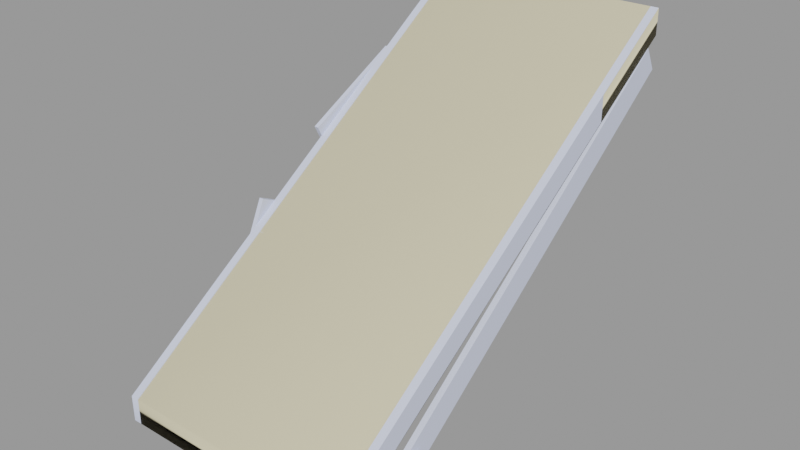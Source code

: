 # Source: wood_stairs128.blend  (saved by Blender 2.93.21; exported with 4.5.12 LTS)
import bpy
from mathutils import Matrix  # noqa: F401  (used for matrix-valued properties, if any)

bpy.ops.wm.read_factory_settings(use_empty=True)
scene = bpy.context.scene
scene.name = 'wood_stairs128.qc'

# ---- collections
col_wood_stairs128 = bpy.data.collections.new('wood_stairs128'); scene.collection.children.link(col_wood_stairs128)

# ---- materials (node trees are filled in below, after node groups)
mat_sawmill_wood = bpy.data.materials.new('sawmill_wood')
mat_sawmill_wood.use_transparent_shadow = False
mat_sawmill_wood.diffuse_color = (0.6537, 0.7056, 0.8747, 1.0)
mat_phy = bpy.data.materials.new('  phy')
mat_phy.use_transparent_shadow = False
mat_phy.diffuse_color = (0.7271, 0.6606, 0.4526, 1.0)

# ---- material node trees

# ---- meshes
me_wood_stairs128_reference = bpy.data.meshes.new('wood_stairs128_reference')
me_wood_stairs128_reference.from_pydata([(54.01, -0.3053, -26.62), (51.34, -5.98, -15.93), (54.01, -5.987, -15.93), (51.34, -0.2983, -26.62), (-11.1, -163.9, -113.2), (-54.6, -154.0, -112.2), (-54.6, -161.6, -112.2), (-11.1, -156.4, -113.2), (49.87, -166.7, -112.2), (49.87, -159.1, -112.2), (-54.6, -155.0, -107.3), (-54.6, -143.1, -104.1), (-54.6, -143.1, -107.3), (-54.6, -155.0, -104.1), (49.87, -155.5, -107.3), (49.87, -143.7, -104.1), (49.87, -155.5, -104.1), (49.87, -143.7, -107.3), (50.12, -193.6, -129.7), (50.12, -179.8, -132.0), (50.12, -179.8, -129.7), (50.12, -193.6, -132.0), (-54.61, -194.2, -129.7), (-54.61, -180.4, -132.0), (-54.61, -194.2, -132.0), (-54.61, -180.4, -129.7), (-54.44, -70.33, -56.48), (-5.883, -70.06, -61.27), (-54.44, -70.33, -58.77), (-5.883, -70.06, -58.98), (50.39, -69.75, -56.48), (50.39, -69.75, -58.77), (-5.883, -83.86, -61.27), (-54.44, -84.14, -58.77), (50.39, -83.55, -58.77), (-5.883, -83.86, -58.98), (-54.44, -84.14, -56.48), (50.39, -83.55, -56.48), (-54.47, -95.41, -64.36), (-54.47, -87.84, -67.65), (-54.47, -95.41, -67.65), (-54.47, -87.84, -64.36), (50.35, -90.32, -64.36), (50.35, -82.74, -67.65), (50.35, -82.74, -64.36), (50.35, -90.32, -67.65), (-54.54, -0.2243, -11.12), (-54.41, -7.795, -7.827), (-54.54, -0.2243, -7.827), (-54.41, -7.795, -11.12), (50.36, -3.481, -11.12), (50.49, -11.06, -7.827), (50.49, -11.06, -11.12), (50.36, -3.481, -7.827), (50.39, -47.44, -35.19), (50.39, -35.6, -31.96), (50.39, -47.44, -31.96), (50.39, -35.6, -35.19), (-54.44, -46.9, -35.19), (-54.44, -35.04, -31.96), (-54.44, -35.04, -35.19), (-54.44, -46.9, -31.96), (-54.59, -57.35, -50.62), (-54.59, -71.15, -48.33), (-54.59, -57.35, -48.33), (-54.59, -71.15, -50.62), (50.34, -57.94, -50.62), (50.34, -71.74, -48.33), (50.34, -71.74, -50.62), (50.34, -57.94, -48.33), (-57.98, -128.7, -114.2), (-60.07, -141.0, -108.5), (-60.07, -128.7, -114.2), (-57.98, -141.0, -108.5), (-57.98, -113.7, -81.9), (-57.98, -126.0, -76.16), (-60.07, -126.0, -76.16), (-60.07, -113.7, -81.9), (-54.44, -10.13, -15.91), (-8.605, -9.844, -20.04), (-54.44, -10.13, -18.2), (-8.605, -9.844, -17.75), (50.39, -9.549, -15.91), (50.39, -9.549, -18.2), (-8.605, -23.65, -20.04), (-54.44, -23.94, -18.2), (50.39, -23.35, -18.2), (-8.605, -23.65, -17.75), (-54.44, -23.94, -15.91), (50.39, -23.35, -15.91), (-54.44, -107.2, -80.2), (-54.44, -119.7, -83.35), (-54.44, -119.7, -80.2), (-54.44, -107.2, -83.35), (50.39, -95.54, -72.06), (50.39, -107.4, -75.3), (50.39, -95.54, -75.3), (50.39, -107.4, -72.06), (-54.44, -96.09, -72.06), (-54.44, -107.9, -75.3), (-54.44, -107.9, -72.06), (-54.44, -96.09, -75.3), (50.39, -131.3, -96.06), (50.39, -143.2, -99.29), (50.39, -131.3, -99.29), (50.39, -143.2, -96.06), (-54.44, -131.9, -96.06), (-54.44, -143.7, -99.29), (-54.44, -143.7, -96.06), (-54.44, -131.9, -99.29), (50.39, -119.7, -83.35), (50.39, -107.2, -80.2), (50.39, -119.7, -80.2), (50.39, -107.2, -83.35), (-58.18, -86.75, -62.09), (-60.27, -90.69, -54.42), (-60.27, -86.75, -62.09), (-58.18, -90.69, -54.42), (-58.18, -38.19, -37.13), (-58.18, -42.13, -29.46), (-60.27, -42.13, -29.46), (-60.27, -38.19, -37.13), (-54.6, -161.6, -115.5), (-11.1, -163.9, -116.5), (49.87, -166.7, -115.5), (-11.1, -156.4, -116.5), (-54.6, -154.0, -115.5), (49.87, -159.1, -115.5), (-54.63, -179.4, -122.6), (-1.2, -179.6, -122.5), (-54.63, -179.4, -120.3), (-1.2, -179.6, -124.8), (50.07, -179.9, -122.6), (50.07, -179.9, -120.3), (-1.2, -165.8, -122.5), (-54.63, -165.5, -120.3), (50.07, -166.1, -120.3), (-1.2, -165.8, -124.8), (-54.63, -165.5, -122.6), (50.07, -166.1, -122.6), (-54.57, -21.93, -24.78), (-5.995, -21.66, -29.57), (-54.57, -21.93, -27.07), (-5.995, -21.66, -27.28), (50.02, -21.35, -24.78), (50.02, -21.35, -27.07), (-5.995, -35.46, -29.57), (-54.57, -35.74, -27.07), (50.02, -35.15, -27.07), (-5.995, -35.46, -27.28), (-54.57, -35.74, -24.78), (50.02, -35.15, -24.78), (50.01, -0.04735, -12.06), (53.74, -0.03835, 0.1116), (53.74, -0.04735, -12.06), (50.01, -0.03835, 0.1116), (50.23, -203.8, -147.7), (53.97, -203.8, -135.8), (50.23, -203.8, -135.8), (53.97, -203.8, -147.7), (-58.04, 0.07765, -12.29), (-54.41, 0.03665, 0.1366), (-54.31, 0.07765, -12.29), (-58.14, 0.03665, 0.1366), (-58.02, -203.8, -147.9), (-54.29, -203.9, -135.8), (-58.02, -203.9, -135.8), (-54.29, -203.8, -147.9), (56.62, -199.4, -136.2), (53.83, -197.0, -127.0), (53.74, -199.4, -136.1), (56.71, -197.0, -127.0), (56.53, -160.0, -144.0), (56.62, -158.1, -134.7), (53.74, -158.1, -134.7), (53.65, -160.0, -144.0), (50.39, -131.6, -88.21), (50.39, -117.8, -90.5), (50.39, -117.8, -88.21), (50.39, -131.6, -90.5), (-54.44, -132.2, -88.21), (-54.44, -118.4, -90.5), (-54.44, -132.2, -90.5), (-54.44, -118.4, -88.21), (-8.605, -131.9, -90.05), (-8.605, -131.9, -92.34), (-8.605, -118.1, -92.34), (-8.605, -118.1, -90.05), (-11.19, -56.95, -41.13), (-54.44, -47.01, -40.13), (-54.44, -54.58, -40.13), (-11.19, -49.37, -41.13), (50.39, -59.68, -40.13), (50.39, -52.1, -40.13), (-11.19, -49.37, -44.42), (-54.44, -54.58, -43.42), (-54.44, -47.01, -43.42), (-11.19, -56.95, -44.42), (50.39, -52.1, -43.42), (50.39, -59.68, -43.42), (-7.225, -93.11, -68.15), (-7.225, -85.54, -68.15), (-7.225, -85.54, -71.44), (-7.225, -93.11, -71.44), (-11.26, -1.833, -12.12), (-11.12, -9.408, -12.12), (-11.12, -9.408, -8.827), (-11.26, -1.833, -8.827), (54.06, -186.9, -149.0), (51.38, -181.3, -159.7), (54.06, -181.3, -159.7), (51.38, -186.9, -149.0), (-5.895, -193.9, -132.2), (-5.895, -193.9, -134.5), (-2.302, -35.3, -34.16), (-2.302, -47.15, -34.16), (-5.895, -180.1, -134.5), (-5.895, -180.1, -132.2), (-1.14, -71.42, -52.82), (-1.14, -57.62, -52.82), (-1.737, -107.7, -76.28), (-1.737, -95.86, -76.28), (-2.302, -47.15, -37.39), (-2.302, -35.3, -37.39), (-1.14, -71.42, -50.53), (-1.14, -57.62, -50.53), (-2.299, -143.4, -106.3), (-2.299, -155.2, -106.3), (53.89, -152.8, -113.5), (53.89, -152.8, -101.6), (53.85, -111.9, -86.33), (53.85, -111.9, -74.34), (53.81, -71.06, -59.12), (53.81, -71.06, -47.07), (53.77, -30.2, -31.92), (53.77, -30.2, -19.8), (-1.737, -95.86, -73.05), (-1.737, -107.7, -73.05), (-58.08, -152.8, -101.6), (-58.05, -152.8, -113.8), (-58.06, -111.9, -86.6), (-58.11, -111.9, -74.32), (-58.07, -71.06, -59.42), (-58.14, -71.06, -47.08), (-58.08, -30.2, -32.24), (-58.17, -30.2, -19.83), (-6.584, -119.7, -81.4), (-6.584, -107.2, -81.4), (-0.1213, -131.7, -98.46), (-0.1213, -143.6, -98.46), (50.16, -152.8, -101.6), (50.12, -111.9, -74.34), (50.08, -71.06, -47.07), (50.04, -30.2, -19.8), (-0.1213, -143.6, -101.7), (-0.1213, -131.7, -101.7), (-6.584, -107.2, -84.55), (-6.584, -119.7, -84.55), (50.04, -30.2, -31.92), (50.08, -71.06, -59.12), (50.12, -111.9, -86.33), (50.16, -152.8, -113.5), (-2.299, -155.2, -109.5), (-54.44, -30.2, -19.83), (-54.35, -30.2, -32.24), (-54.41, -71.06, -47.08), (-54.34, -71.06, -59.42), (-54.38, -111.9, -74.32), (-54.33, -111.9, -86.6), (-54.35, -152.8, -101.6), (-54.32, -152.8, -113.8), (-2.299, -143.4, -109.5), (54.03, -66.3, -60.29), (51.35, -66.3, -60.29), (54.04, -126.6, -104.6), (51.37, -126.6, -104.6), (54.03, -60.63, -70.97), (54.04, -120.9, -115.3), (51.35, -60.62, -70.97), (51.37, -120.9, -115.3)], [], [(0, 1, 2), (0, 3, 1), (4, 5, 6), (4, 7, 5), (8, 7, 4), (8, 9, 7), (10, 11, 12), (10, 13, 11), (14, 15, 16), (14, 17, 15), (18, 19, 20), (18, 21, 19), (22, 23, 24), (22, 25, 23), (26, 27, 28), (26, 29, 27), (30, 27, 29), (30, 31, 27), (28, 32, 33), (28, 27, 32), (27, 34, 32), (27, 31, 34), (33, 35, 36), (33, 32, 35), (34, 35, 32), (34, 37, 35), (38, 39, 40), (38, 41, 39), (42, 43, 44), (42, 45, 43), (36, 28, 33), (36, 26, 28), (37, 31, 30), (37, 34, 31), (46, 47, 48), (46, 49, 47), (50, 51, 52), (50, 53, 51), (54, 55, 56), (54, 57, 55), (58, 59, 60), (58, 61, 59), (62, 63, 64), (62, 65, 63), (66, 67, 68), (66, 69, 67), (70, 71, 72), (70, 73, 71), (73, 74, 75), (73, 70, 74), (71, 75, 76), (71, 73, 75), (72, 76, 77), (72, 71, 76), (70, 77, 74), (70, 72, 77), (74, 76, 75), (74, 77, 76), (78, 79, 80), (78, 81, 79), (82, 79, 81), (82, 83, 79), (80, 84, 85), (80, 79, 84), (79, 86, 84), (79, 83, 86), (85, 87, 88), (85, 84, 87), (86, 87, 84), (86, 89, 87), (90, 91, 92), (90, 93, 91), (94, 95, 96), (94, 97, 95), (98, 99, 100), (98, 101, 99), (102, 103, 104), (102, 105, 103), (106, 107, 108), (106, 109, 107), (110, 111, 112), (110, 113, 111), (88, 80, 85), (88, 78, 80), (89, 83, 82), (89, 86, 83), (114, 115, 116), (114, 117, 115), (117, 118, 119), (117, 114, 118), (115, 119, 120), (115, 117, 119), (116, 120, 121), (116, 115, 120), (114, 121, 118), (114, 116, 121), (118, 120, 119), (118, 121, 120), (122, 4, 6), (122, 123, 4), (124, 4, 123), (124, 8, 4), (5, 125, 126), (5, 7, 125), (9, 125, 7), (9, 127, 125), (128, 129, 130), (128, 131, 129), (132, 129, 131), (132, 133, 129), (130, 134, 135), (130, 129, 134), (129, 136, 134), (129, 133, 136), (135, 137, 138), (135, 134, 137), (136, 137, 134), (136, 139, 137), (140, 141, 142), (140, 143, 141), (144, 141, 143), (144, 145, 141), (142, 146, 147), (142, 141, 146), (141, 148, 146), (141, 145, 148), (147, 149, 150), (147, 146, 149), (148, 149, 146), (148, 151, 149), (152, 153, 154), (152, 155, 153), (156, 157, 158), (156, 159, 157), (150, 142, 147), (150, 140, 142), (151, 145, 144), (151, 148, 145), (126, 6, 5), (126, 122, 6), (127, 8, 124), (127, 9, 8), (138, 130, 135), (138, 128, 130), (139, 133, 132), (139, 136, 133), (160, 161, 162), (160, 163, 161), (164, 165, 166), (164, 167, 165), (168, 169, 170), (168, 171, 169), (171, 172, 173), (171, 168, 172), (169, 173, 174), (169, 171, 173), (170, 174, 175), (170, 169, 174), (168, 175, 172), (168, 170, 175), (172, 174, 173), (172, 175, 174), (176, 177, 178), (176, 179, 177), (180, 181, 182), (180, 183, 181), (182, 184, 180), (182, 185, 184), (179, 184, 185), (179, 176, 184), (131, 139, 132), (131, 137, 139), (128, 137, 131), (128, 138, 137), (143, 151, 144), (143, 149, 151), (150, 149, 143), (150, 143, 140), (181, 185, 182), (181, 186, 185), (186, 179, 185), (186, 177, 179), (183, 186, 181), (183, 187, 186), (178, 186, 187), (178, 177, 186), (188, 189, 190), (188, 191, 189), (192, 191, 188), (192, 193, 191), (194, 195, 196), (194, 197, 195), (198, 197, 194), (198, 199, 197), (200, 41, 38), (200, 201, 41), (42, 201, 200), (42, 44, 201), (180, 187, 183), (180, 184, 187), (187, 184, 176), (187, 176, 178), (202, 40, 39), (202, 203, 40), (43, 203, 202), (43, 45, 203), (198, 192, 199), (198, 193, 192), (196, 190, 189), (196, 195, 190), (189, 194, 196), (189, 191, 194), (193, 194, 191), (193, 198, 194), (204, 49, 46), (204, 205, 49), (50, 205, 204), (50, 52, 205), (195, 188, 190), (195, 197, 188), (199, 188, 197), (199, 192, 188), (206, 48, 47), (206, 207, 48), (51, 207, 206), (51, 53, 207), (208, 209, 210), (208, 211, 209), (24, 212, 22), (24, 213, 212), (21, 212, 213), (21, 18, 212), (214, 56, 55), (214, 215, 56), (59, 215, 214), (59, 61, 215), (23, 213, 24), (23, 216, 213), (216, 21, 213), (216, 19, 21), (25, 216, 23), (25, 217, 216), (20, 216, 217), (20, 19, 216), (218, 66, 68), (218, 219, 66), (65, 219, 218), (65, 62, 219), (220, 96, 95), (220, 221, 96), (99, 221, 220), (99, 101, 221), (41, 202, 39), (41, 201, 202), (44, 202, 201), (44, 43, 202), (40, 200, 38), (40, 203, 200), (45, 200, 203), (45, 42, 200), (49, 206, 47), (49, 205, 206), (52, 206, 205), (52, 51, 206), (48, 204, 46), (48, 207, 204), (53, 204, 207), (53, 50, 204), (60, 222, 58), (60, 223, 222), (222, 223, 57), (222, 57, 54), (125, 122, 126), (125, 123, 122), (127, 123, 125), (127, 124, 123), (57, 214, 55), (57, 223, 214), (60, 214, 223), (60, 59, 214), (56, 222, 54), (56, 215, 222), (61, 222, 215), (61, 58, 222), (65, 224, 63), (65, 218, 224), (68, 224, 218), (68, 67, 224), (63, 225, 64), (63, 224, 225), (224, 69, 225), (224, 67, 69), (64, 219, 62), (64, 225, 219), (69, 219, 225), (69, 66, 219), (36, 29, 26), (36, 35, 29), (29, 35, 37), (29, 37, 30), (226, 16, 15), (226, 227, 16), (11, 227, 226), (11, 13, 227), (228, 157, 159), (228, 229, 157), (230, 229, 228), (230, 231, 229), (232, 231, 230), (232, 233, 231), (234, 233, 232), (234, 235, 233), (153, 235, 234), (153, 234, 154), (100, 236, 98), (100, 237, 236), (236, 237, 97), (236, 97, 94), (238, 164, 166), (238, 239, 164), (240, 239, 238), (240, 238, 241), (242, 240, 241), (242, 241, 243), (244, 242, 243), (244, 243, 245), (160, 244, 245), (160, 245, 163), (97, 220, 95), (97, 237, 220), (100, 220, 237), (100, 99, 220), (96, 236, 94), (96, 221, 236), (101, 236, 221), (101, 98, 236), (111, 246, 112), (111, 247, 246), (90, 246, 247), (90, 92, 246), (108, 248, 106), (108, 249, 248), (248, 249, 105), (248, 105, 102), (158, 157, 229), (158, 229, 250), (229, 251, 250), (229, 231, 251), (231, 252, 251), (231, 233, 252), (233, 253, 252), (233, 235, 253), (155, 253, 235), (155, 235, 153), (105, 254, 103), (105, 249, 254), (108, 254, 249), (108, 107, 254), (255, 104, 103), (255, 103, 254), (107, 255, 254), (107, 109, 255), (104, 248, 102), (104, 255, 248), (109, 248, 255), (109, 106, 248), (110, 256, 113), (110, 257, 256), (91, 256, 257), (91, 93, 256), (112, 257, 110), (112, 246, 257), (91, 257, 246), (91, 246, 92), (90, 256, 93), (90, 247, 256), (113, 256, 247), (113, 247, 111), (81, 89, 82), (81, 87, 89), (88, 87, 81), (88, 81, 78), (22, 217, 25), (22, 212, 217), (217, 212, 18), (217, 18, 20), (155, 152, 258), (155, 258, 253), (253, 258, 259), (253, 259, 252), (259, 251, 252), (259, 260, 251), (251, 260, 261), (251, 261, 250), (261, 158, 250), (261, 156, 158), (16, 262, 14), (16, 227, 262), (13, 262, 227), (13, 10, 262), (162, 161, 263), (162, 263, 264), (264, 263, 265), (264, 265, 266), (266, 265, 267), (266, 267, 268), (268, 267, 269), (268, 269, 270), (269, 167, 270), (269, 165, 167), (17, 226, 15), (17, 271, 226), (12, 226, 271), (12, 11, 226), (162, 244, 160), (162, 264, 244), (242, 244, 264), (242, 264, 266), (240, 242, 266), (240, 266, 268), (239, 240, 268), (239, 268, 270), (167, 239, 270), (167, 164, 239), (163, 263, 161), (163, 245, 263), (265, 263, 245), (265, 245, 243), (267, 265, 243), (267, 243, 241), (269, 267, 241), (269, 241, 238), (166, 269, 238), (166, 165, 269), (154, 258, 152), (154, 234, 258), (259, 258, 234), (259, 234, 232), (260, 259, 232), (260, 232, 230), (261, 260, 230), (261, 230, 228), (159, 261, 228), (159, 156, 261), (1, 272, 2), (1, 273, 272), (273, 274, 272), (273, 275, 274), (275, 208, 274), (275, 211, 208), (2, 276, 0), (2, 272, 276), (272, 277, 276), (272, 274, 277), (274, 210, 277), (274, 208, 210), (3, 273, 1), (3, 278, 273), (278, 275, 273), (278, 279, 275), (279, 211, 275), (279, 209, 211), (0, 278, 3), (0, 276, 278), (276, 279, 278), (276, 277, 279), (277, 209, 279), (277, 210, 209), (12, 262, 10), (12, 271, 262), (262, 271, 17), (262, 17, 14)])
me_wood_stairs128_reference.polygons.foreach_set('use_smooth', [True] * 472)
_k = set([(0, 2), (0, 3), (0, 276), (1, 2), (1, 3), (1, 273), (2, 272), (3, 278), (4, 6), (4, 8), (5, 6), (5, 7), (5, 126), (6, 122), (7, 9), (8, 9), (8, 124), (9, 127), (10, 12), (10, 13), (10, 262), (11, 12), (11, 13), (11, 226), (12, 271), (13, 227), (14, 16), (14, 17), (14, 262), (15, 16), (15, 17), (15, 226), (16, 227), (17, 271), (18, 20), (18, 21), (18, 212), (19, 20), (19, 21), (19, 216), (20, 217), (21, 213), (22, 24), (22, 25), (22, 212), (23, 24), (23, 25), (23, 216), (24, 213), (25, 217), (26, 28), (26, 29), (26, 36), (27, 28), (27, 31), (28, 33), (29, 30), (30, 31), (30, 37), (31, 34), (32, 33), (32, 34), (33, 36), (34, 37), (35, 36), (35, 37), (38, 40), (38, 41), (38, 200), (39, 40), (39, 41), (39, 202), (40, 203), (41, 201), (42, 44), (42, 45), (42, 200), (43, 44), (43, 45), (43, 202), (44, 201), (45, 203), (46, 48), (46, 49), (46, 204), (47, 48), (47, 49), (47, 206), (48, 207), (49, 205), (50, 52), (50, 53), (50, 204), (51, 52), (51, 53), (51, 206), (52, 205), (53, 207), (54, 56), (54, 57), (54, 222), (55, 56), (55, 57), (55, 214), (56, 215), (57, 223), (58, 60), (58, 61), (58, 222), (59, 60), (59, 61), (59, 214), (60, 223), (61, 215), (62, 64), (62, 65), (62, 219), (63, 64), (63, 65), (63, 224), (64, 225), (65, 218), (66, 68), (66, 69), (66, 219), (67, 68), (67, 69), (67, 224), (68, 218), (69, 225), (70, 72), (70, 73), (70, 74), (71, 72), (71, 73), (71, 76), (72, 77), (73, 75), (74, 75), (74, 77), (75, 76), (76, 77), (78, 80), (78, 81), (78, 88), (79, 80), (79, 83), (80, 85), (81, 82), (82, 83), (82, 89), (83, 86), (84, 85), (84, 86), (85, 88), (86, 89), (87, 88), (87, 89), (90, 92), (90, 93), (90, 247), (91, 92), (91, 93), (91, 257), (92, 246), (93, 256), (94, 96), (94, 97), (94, 236), (95, 96), (95, 97), (95, 220), (96, 221), (97, 237), (98, 100), (98, 101), (98, 236), (99, 100), (99, 101), (99, 220), (100, 237), (101, 221), (102, 104), (102, 105), (102, 248), (103, 104), (103, 105), (103, 254), (104, 255), (105, 249), (106, 108), (106, 109), (106, 248), (107, 108), (107, 109), (107, 254), (108, 249), (109, 255), (110, 112), (110, 113), (110, 257), (111, 112), (111, 113), (111, 247), (112, 246), (113, 256), (114, 116), (114, 117), (114, 118), (115, 116), (115, 117), (115, 120), (116, 121), (117, 119), (118, 119), (118, 121), (119, 120), (120, 121), (122, 123), (122, 126), (123, 124), (124, 127), (125, 126), (125, 127), (128, 130), (128, 131), (128, 138), (129, 130), (129, 133), (130, 135), (131, 132), (132, 133), (132, 139), (133, 136), (134, 135), (134, 136), (135, 138), (136, 139), (137, 138), (137, 139), (140, 142), (140, 143), (140, 150), (141, 142), (141, 145), (142, 147), (143, 144), (144, 145), (144, 151), (145, 148), (146, 147), (146, 148), (147, 150), (148, 151), (149, 150), (149, 151), (152, 155), (152, 258), (153, 154), (153, 155), (153, 235), (154, 234), (155, 253), (156, 158), (156, 159), (156, 261), (157, 159), (157, 229), (158, 250), (159, 228), (160, 163), (160, 244), (161, 162), (161, 163), (161, 263), (162, 264), (163, 245), (164, 166), (164, 167), (164, 239), (165, 167), (165, 269), (166, 238), (167, 270), (168, 170), (168, 171), (168, 172), (169, 170), (169, 171), (169, 174), (170, 175), (171, 173), (172, 173), (172, 175), (173, 174), (174, 175), (176, 178), (176, 179), (176, 184), (177, 178), (177, 179), (177, 186), (178, 187), (179, 185), (180, 182), (180, 183), (180, 184), (181, 182), (181, 183), (181, 186), (182, 185), (183, 187), (188, 190), (188, 192), (189, 190), (189, 191), (189, 196), (190, 195), (191, 193), (192, 193), (192, 199), (193, 198), (194, 196), (194, 198), (195, 196), (195, 197), (197, 199), (198, 199), (208, 210), (208, 211), (208, 274), (209, 210), (209, 211), (209, 279), (210, 277), (211, 275), (228, 230), (229, 231), (230, 232), (231, 233), (232, 234), (233, 235), (238, 241), (239, 240), (240, 242), (241, 243), (242, 244), (243, 245), (250, 251), (251, 252), (252, 253), (258, 259), (259, 260), (260, 261), (263, 265), (264, 266), (265, 267), (266, 268), (267, 269), (268, 270), (272, 274), (273, 275), (276, 277), (278, 279)])
me_wood_stairs128_reference.attributes.new('sharp_edge', 'BOOLEAN', 'EDGE').data.foreach_set('value', [ (min(e.vertices), max(e.vertices)) in _k for e in me_wood_stairs128_reference.edges])
_uv = me_wood_stairs128_reference.uv_layers.new(name='UVMap')
_uv.uv.foreach_set('vector', [1.378, 0.4655, 1.295, 0.4983, 1.292, 0.4793, 1.378, 0.4655, 1.381, 0.4846, 1.295, 0.4983, -0.2238, 0.5086, 0.1342, 0.4415, 0.1342, 0.5086, -0.2238, 0.5086, -0.2238, 0.4415, 0.1342, 0.4415, -0.6363, 0.5086, -0.2238, 0.4415, -0.2238, 0.5086, -0.6363, 0.5086, -0.6363, 0.4415, -0.2238, 0.4415, 1.161, 1.128, 1.188, 1.2, 1.161, 1.2, 1.161, 1.128, 1.188, 1.128, 1.188, 1.2, 1.796, 0.9429, 1.772, 1.04, 1.772, 0.9429, 1.796, 0.9429, 1.796, 1.04, 1.772, 1.04, 1.366, -0.1335, 1.393, -0.06643, 1.366, -0.06643, 1.366, -0.1335, 1.393, -0.1335, 1.393, -0.06643, 1.51, 0.4222, 1.533, 0.3499, 1.533, 0.4222, 1.51, 0.4222, 1.51, 0.3499, 1.533, 0.3499, -0.8835, -0.3139, -1.225, -0.3314, -0.8835, -0.3314, -0.8835, -0.3139, -1.225, -0.3139, -1.225, -0.3314, -1.62, -0.3139, -1.225, -0.3314, -1.225, -0.3139, -1.62, -0.3139, -1.62, -0.3314, -1.225, -0.3314, -0.8835, -0.3314, -1.225, -0.3985, -0.8835, -0.3985, -0.8835, -0.3314, -1.225, -0.3314, -1.225, -0.3985, -1.225, -0.3314, -1.62, -0.3985, -1.225, -0.3985, -1.225, -0.3314, -1.62, -0.3314, -1.62, -0.3985, -0.8835, -0.3985, -1.225, -0.414, -0.8835, -0.414, -0.8835, -0.3985, -1.225, -0.3985, -1.225, -0.414, -1.62, -0.3985, -1.225, -0.414, -1.225, -0.3985, -1.62, -0.3985, -1.62, -0.414, -1.225, -0.414, -1.364, -0.8278, -1.341, -0.9001, -1.341, -0.8278, -1.364, -0.8278, -1.364, -0.9001, -1.341, -0.9001, -1.508, -1.383, -1.481, -1.316, -1.508, -1.316, -1.508, -1.383, -1.481, -1.383, -1.481, -1.316, -1.505, 0.1572, -1.483, 0.0849, -1.483, 0.1572, -1.505, 0.1572, -1.505, 0.0849, -1.483, 0.0849, -1.646, -0.3985, -1.62, -0.3314, -1.646, -0.3314, -1.646, -0.3985, -1.62, -0.3985, -1.62, -0.3314, -0.485, 0.04721, -0.4651, -0.0251, -0.4651, 0.04721, -0.485, 0.04721, -0.485, -0.0251, -0.4651, -0.0251, -0.6083, -0.5085, -0.585, -0.4414, -0.6081, -0.4414, -0.6083, -0.5085, -0.585, -0.5085, -0.585, -0.4414, 1.668, -1.558, 1.647, -1.464, 1.647, -1.558, 1.668, -1.558, 1.668, -1.464, 1.647, -1.464, 1.302, -1.372, 1.32, -1.3, 1.302, -1.3, 1.302, -1.372, 1.32, -1.372, 1.32, -1.3, -0.5136, 0.4872, -0.4924, 0.4149, -0.4924, 0.4872, -0.5136, 0.4872, -0.5136, 0.4149, -0.4924, 0.4149, -0.6448, -0.06848, -0.62, -0.001428, -0.6446, -0.001428, -0.6448, -0.06848, -0.62, -0.06848, -0.62, -0.001428, 0.7229, 0.8572, 0.7443, 0.7499, 0.7443, 0.8572, 0.7229, 0.8572, 0.7229, 0.7499, 0.7443, 0.7499, 0.5853, 0.9744, 0.09614, 1.059, 0.09614, 0.9744, 0.5853, 0.9744, 0.5853, 1.059, 0.09614, 1.059, 0.5853, 1.162, 0.09614, 1.18, 0.09614, 1.162, 0.5853, 1.162, 0.5853, 1.18, 0.09614, 1.18, 0.5853, 1.077, 0.09614, 1.162, 0.09614, 1.077, 0.5853, 1.077, 0.5853, 1.162, 0.09614, 1.162, 0.5853, 1.059, 0.09614, 1.077, 0.09614, 1.059, 0.5853, 1.059, 0.5853, 1.077, 0.09614, 1.077, 0.07841, 1.077, 0.09614, 1.162, 0.07857, 1.162, 0.07841, 1.077, 0.09614, 1.077, 0.09614, 1.162, 0.151, -0.1929, -0.24, -0.2104, 0.151, -0.2104, 0.151, -0.1929, -0.24, -0.1929, -0.24, -0.2104, -0.6905, -0.1929, -0.24, -0.2104, -0.24, -0.1929, -0.6905, -0.1929, -0.6905, -0.2104, -0.24, -0.2104, 0.151, -0.2104, -0.24, -0.2775, 0.151, -0.2775, 0.151, -0.2104, -0.24, -0.2104, -0.24, -0.2775, -0.24, -0.2104, -0.6905, -0.2775, -0.24, -0.2775, -0.24, -0.2104, -0.6905, -0.2104, -0.6905, -0.2775, 0.151, -0.2775, -0.24, -0.293, 0.151, -0.293, 0.151, -0.2775, -0.24, -0.2775, -0.24, -0.293, -0.6905, -0.2775, -0.24, -0.293, -0.24, -0.2775, -0.6905, -0.2775, -0.6905, -0.293, -0.24, -0.293, 1.581, 0.2207, 1.574, 0.362, 1.571, 0.394, 1.581, 0.2207, 1.578, 0.255, 1.574, 0.362, 1.414, -0.5021, 1.387, -0.4047, 1.387, -0.5021, 1.414, -0.5021, 1.414, -0.4047, 1.387, -0.4047, 0.6915, -0.3172, 0.7225, -0.2449, 0.6915, -0.2449, 0.6915, -0.3172, 0.7225, -0.3172, 0.7225, -0.2449, 2.219, -0.7921, 2.193, -0.6947, 2.193, -0.7921, 2.219, -0.7921, 2.219, -0.6947, 2.193, -0.6947, 1.53, -0.6072, 1.559, -0.5349, 1.53, -0.5349, 1.53, -0.6072, 1.559, -0.6072, 1.559, -0.5349, 2.421, 0.366, 2.569, 0.2446, 2.565, 0.3482, 2.421, 0.366, 2.425, 0.2593, 2.569, 0.2446, -0.5597, 0.2782, -0.5337, 0.2059, -0.5337, 0.2782, -0.5597, 0.2782, -0.5597, 0.2059, -0.5337, 0.2059, -0.721, -0.2775, -0.6905, -0.2104, -0.7207, -0.2104, -0.721, -0.2775, -0.6905, -0.2775, -0.6905, -0.2104, 0.7229, 0.8572, 0.7443, 0.7499, 0.7443, 0.8572, 0.7229, 0.8572, 0.7229, 0.7499, 0.7443, 0.7499, 0.5853, 0.9744, 0.09614, 1.059, 0.09614, 0.9744, 0.5853, 0.9744, 0.5853, 1.059, 0.09614, 1.059, 0.5853, 1.162, 0.09614, 1.18, 0.09614, 1.162, 0.5853, 1.162, 0.5853, 1.18, 0.09614, 1.18, 0.5853, 1.077, 0.09614, 1.162, 0.09614, 1.077, 0.5853, 1.077, 0.5853, 1.162, 0.09614, 1.162, 0.5853, 1.059, 0.09614, 1.077, 0.09614, 1.059, 0.5853, 1.059, 0.5853, 1.077, 0.09614, 1.077, 0.07841, 1.077, 0.09614, 1.162, 0.07857, 1.162, 0.07841, 1.077, 0.09614, 1.077, 0.09614, 1.162, 0.1342, 0.5261, -0.2238, 0.5086, 0.1342, 0.5086, 0.1342, 0.5261, -0.2238, 0.5261, -0.2238, 0.5086, -0.6363, 0.5261, -0.2238, 0.5086, -0.2238, 0.5261, -0.6363, 0.5261, -0.6363, 0.5086, -0.2238, 0.5086, 0.1342, 0.4415, -0.2238, 0.426, 0.1342, 0.426, 0.1342, 0.4415, -0.2238, 0.4415, -0.2238, 0.426, -0.6363, 0.4415, -0.2238, 0.426, -0.2238, 0.4415, -0.6363, 0.4415, -0.6363, 0.426, -0.2238, 0.426, 0.8189, -0.8839, 0.398, -0.9014, 0.8189, -0.9014, 0.8189, -0.8839, 0.398, -0.8839, 0.398, -0.9014, -0.0861, -0.8839, 0.398, -0.9014, 0.398, -0.8839, -0.0861, -0.8839, -0.0861, -0.9014, 0.398, -0.9014, 0.8189, -0.9014, 0.398, -0.9685, 0.8189, -0.9685, 0.8189, -0.9014, 0.398, -0.9014, 0.398, -0.9685, 0.398, -0.9014, -0.0861, -0.9685, 0.398, -0.9685, 0.398, -0.9014, -0.0861, -0.9014, -0.0861, -0.9685, 0.8189, -0.9685, 0.398, -0.984, 0.8189, -0.984, 0.8189, -0.9685, 0.398, -0.9685, 0.398, -0.984, -0.0861, -0.9685, 0.398, -0.984, 0.398, -0.9685, -0.0861, -0.9685, -0.0861, -0.984, 0.398, -0.984, 2.144, -0.04887, 1.796, -0.06643, 2.144, -0.06643, 2.144, -0.04887, 1.796, -0.04887, 1.796, -0.06643, 1.393, -0.04887, 1.796, -0.06643, 1.796, -0.04887, 1.393, -0.04887, 1.393, -0.06643, 1.796, -0.06643, 2.144, -0.06643, 1.796, -0.1335, 2.144, -0.1335, 2.144, -0.06643, 1.796, -0.06643, 1.796, -0.1335, 1.796, -0.06643, 1.393, -0.1335, 1.796, -0.1335, 1.796, -0.06643, 1.393, -0.06643, 1.393, -0.1335, 2.144, -0.1335, 1.796, -0.149, 2.144, -0.149, 2.144, -0.1335, 1.796, -0.1335, 1.796, -0.149, 1.393, -0.1335, 1.796, -0.149, 1.796, -0.1335, 1.393, -0.1335, 1.393, -0.149, 1.796, -0.149, -0.04519, 0.4428, 0.04543, 0.5335, -0.06279, 0.476, -0.04519, 0.4428, 0.06304, 0.5003, 0.04543, 0.5335, 0.3557, 0.4428, 0.2365, 0.4804, 0.2365, 0.4428, 0.3557, 0.4428, 0.3557, 0.4804, 0.2365, 0.4804, 1.51, 0.4222, 1.533, 0.3499, 1.533, 0.4222, 1.51, 0.4222, 1.51, 0.3499, 1.533, 0.3499, 1.366, -0.1335, 1.393, -0.06643, 1.366, -0.06643, 1.366, -0.1335, 1.393, -0.1335, 1.393, -0.06643, -0.5165, 0.9972, -0.4927, 0.9249, -0.4927, 0.9972, -0.5165, 0.9972, -0.5165, 0.9249, -0.4927, 0.9249, -0.6642, 0.4415, -0.6363, 0.5086, -0.6639, 0.5086, -0.6642, 0.4415, -0.6363, 0.4415, -0.6363, 0.5086, 0.05456, -0.4128, 0.08249, -0.4851, 0.08249, -0.4128, 0.05456, -0.4128, 0.05456, -0.4851, 0.08249, -0.4851, -0.1189, -0.9685, -0.0861, -0.9014, -0.1186, -0.9014, -0.1189, -0.9685, -0.0861, -0.9685, -0.0861, -0.9014, -0.1531, 0.5705, -0.1792, 0.4428, -0.1199, 0.5529, -0.1531, 0.5705, -0.2124, 0.4604, -0.1792, 0.4428, 0.2118, 0.4996, 0.08683, 0.4761, 0.1044, 0.4428, 0.2118, 0.4996, 0.1943, 0.5328, 0.08683, 0.4761, 1.594, 0.3789, 1.573, 0.4544, 1.573, 0.3789, 1.594, 0.3789, 1.595, 0.4544, 1.573, 0.4544, 1.573, 0.2821, 1.059, 0.3576, 1.059, 0.2821, 1.573, 0.2821, 1.573, 0.3576, 1.059, 0.3576, 1.573, 0.4544, 1.059, 0.4758, 1.059, 0.4544, 1.573, 0.4544, 1.573, 0.4758, 1.059, 0.4758, 1.573, 0.3789, 1.059, 0.4544, 1.059, 0.3789, 1.573, 0.3789, 1.573, 0.4544, 1.059, 0.4544, 1.573, 0.3576, 1.059, 0.3789, 1.059, 0.3576, 1.573, 0.3576, 1.573, 0.3789, 1.059, 0.3789, 0.5909, 0.1862, 0.6121, 0.2472, 0.5909, 0.2472, 0.5909, 0.1862, 0.6121, 0.1862, 0.6121, 0.2472, -0.721, -0.2775, -0.6905, -0.2104, -0.7207, -0.2104, -0.721, -0.2775, -0.6905, -0.2775, -0.6905, -0.2104, -0.5597, 0.2782, -0.5337, 0.2059, -0.5337, 0.2782, -0.5597, 0.2782, -0.5597, 0.2059, -0.5337, 0.2059, 0.151, -0.2775, -0.24, -0.293, 0.151, -0.293, 0.151, -0.2775, -0.24, -0.2775, -0.24, -0.293, -0.6905, -0.2775, -0.24, -0.293, -0.24, -0.2775, -0.6905, -0.2775, -0.6905, -0.293, -0.24, -0.293, 0.398, -1.047, -0.0861, -0.984, -0.0861, -1.047, 0.398, -1.047, 0.398, -0.984, -0.0861, -0.984, 0.8189, -1.047, 0.398, -0.984, 0.398, -1.047, 0.8189, -1.047, 0.8189, -0.984, 0.398, -0.984, 1.796, -0.2122, 1.393, -0.149, 1.393, -0.2122, 1.796, -0.2122, 1.796, -0.149, 1.393, -0.149, 2.144, -0.149, 1.796, -0.149, 1.796, -0.2122, 2.144, -0.149, 1.796, -0.2122, 2.144, -0.2122, 0.151, -0.2104, -0.24, -0.2775, 0.151, -0.2775, 0.151, -0.2104, -0.24, -0.2104, -0.24, -0.2775, -0.24, -0.2104, -0.6905, -0.2775, -0.24, -0.2775, -0.24, -0.2104, -0.6905, -0.2104, -0.6905, -0.2775, 0.151, -0.1929, -0.24, -0.2104, 0.151, -0.2104, 0.151, -0.1929, -0.24, -0.1929, -0.24, -0.2104, -0.6905, -0.1929, -0.24, -0.2104, -0.24, -0.1929, -0.6905, -0.1929, -0.6905, -0.2104, -0.24, -0.2104, -0.2406, -0.4414, 0.0583, -0.5085, 0.0583, -0.4414, -0.2406, -0.4414, -0.2406, -0.5085, 0.0583, -0.5085, -0.585, -0.4414, -0.2406, -0.5085, -0.2406, -0.4414, -0.585, -0.4414, -0.585, -0.5085, -0.2406, -0.5085, -0.2406, -0.524, 0.0583, -0.5872, 0.0583, -0.524, -0.2406, -0.524, -0.2406, -0.5872, 0.0583, -0.5872, -0.585, -0.524, -0.2406, -0.5872, -0.2406, -0.524, -0.585, -0.524, -0.585, -0.5872, -0.2406, -0.5872, -1.08, -1.399, -0.7322, -1.462, -0.7322, -1.399, -1.08, -1.399, -1.08, -1.462, -0.7322, -1.462, -1.481, -1.399, -1.08, -1.462, -1.08, -1.399, -1.481, -1.399, -1.481, -1.462, -1.08, -1.462, 0.151, -0.293, -0.24, -0.3562, 0.151, -0.3562, 0.151, -0.293, -0.24, -0.293, -0.24, -0.3562, -0.24, -0.3562, -0.24, -0.293, -0.6905, -0.293, -0.24, -0.3562, -0.6905, -0.293, -0.6905, -0.3562, -1.08, -1.316, -0.7322, -1.383, -0.7322, -1.316, -1.08, -1.316, -1.08, -1.383, -0.7322, -1.383, -1.481, -1.316, -1.08, -1.383, -1.08, -1.316, -1.481, -1.316, -1.481, -1.383, -1.08, -1.383, -0.6083, -0.5085, -0.585, -0.4414, -0.6081, -0.4414, -0.6083, -0.5085, -0.585, -0.5085, -0.585, -0.4414, -0.485, 0.04721, -0.4651, -0.0251, -0.4651, 0.04721, -0.485, 0.04721, -0.485, -0.0251, -0.4651, -0.0251, 0.0583, -0.5085, -0.2406, -0.524, 0.0583, -0.524, 0.0583, -0.5085, -0.2406, -0.5085, -0.2406, -0.524, -0.585, -0.5085, -0.2406, -0.524, -0.2406, -0.5085, -0.585, -0.5085, -0.585, -0.524, -0.2406, -0.524, -0.2406, -0.524, 0.0583, -0.5872, 0.0583, -0.524, -0.2406, -0.524, -0.2406, -0.5872, 0.0583, -0.5872, -0.585, -0.524, -0.2406, -0.5872, -0.2406, -0.524, -0.585, -0.524, -0.585, -0.5872, -0.2406, -0.5872, 0.0583, -0.4239, -0.2406, -0.4414, 0.0583, -0.4414, 0.0583, -0.4239, -0.2406, -0.4239, -0.2406, -0.4414, -0.585, -0.4239, -0.2406, -0.4414, -0.2406, -0.4239, -0.585, -0.4239, -0.585, -0.4414, -0.2406, -0.4414, -0.2406, -0.4414, 0.0583, -0.5085, 0.0583, -0.4414, -0.2406, -0.4414, -0.2406, -0.5085, 0.0583, -0.5085, -0.585, -0.4414, -0.2406, -0.5085, -0.2406, -0.4414, -0.585, -0.4414, -0.585, -0.5085, -0.2406, -0.5085, 1.374, 0.5561, 1.463, 0.5614, 1.458, 0.58, 1.374, 0.5561, 1.379, 0.5375, 1.463, 0.5614, 2.144, -0.1335, 1.796, -0.149, 2.144, -0.149, 2.144, -0.1335, 1.796, -0.1335, 1.796, -0.149, 1.393, -0.1335, 1.796, -0.149, 1.796, -0.1335, 1.393, -0.1335, 1.393, -0.149, 1.796, -0.149, 1.28, -1.464, 1.647, -1.558, 1.647, -1.464, 1.28, -1.464, 1.28, -1.558, 1.647, -1.558, 0.9617, -1.464, 1.28, -1.558, 1.28, -1.464, 0.9617, -1.464, 0.9617, -1.558, 1.28, -1.558, 2.144, -0.06643, 1.796, -0.1335, 2.144, -0.1335, 2.144, -0.06643, 1.796, -0.06643, 1.796, -0.1335, 1.796, -0.06643, 1.393, -0.1335, 1.796, -0.1335, 1.796, -0.06643, 1.393, -0.06643, 1.393, -0.1335, 2.144, -0.04887, 1.796, -0.06643, 2.144, -0.06643, 2.144, -0.04887, 1.796, -0.04887, 1.796, -0.06643, 1.393, -0.04887, 1.796, -0.06643, 1.796, -0.04887, 1.393, -0.04887, 1.393, -0.06643, 1.796, -0.06643, -0.2537, -0.1472, -0.62, -0.08395, -0.62, -0.1472, -0.2537, -0.1472, -0.2537, -0.08395, -0.62, -0.08395, 0.06484, -0.1472, -0.2537, -0.08395, -0.2537, -0.1472, 0.06484, -0.1472, 0.06484, -0.08395, -0.2537, -0.08395, 0.9314, -0.4047, 1.387, -0.5021, 1.387, -0.4047, 0.9314, -0.4047, 0.9314, -0.5021, 1.387, -0.5021, 0.5359, -0.4047, 0.9314, -0.5021, 0.9314, -0.4047, 0.5359, -0.4047, 0.5359, -0.5021, 0.9314, -0.5021, -0.7322, -1.299, -1.08, -1.316, -0.7322, -1.316, -0.7322, -1.299, -1.08, -1.299, -1.08, -1.316, -1.481, -1.299, -1.08, -1.316, -1.08, -1.299, -1.481, -1.299, -1.481, -1.316, -1.08, -1.316, -0.7322, -1.383, -1.08, -1.399, -0.7322, -1.399, -0.7322, -1.383, -1.08, -1.383, -1.08, -1.399, -1.481, -1.383, -1.08, -1.399, -1.08, -1.383, -1.481, -1.383, -1.481, -1.399, -1.08, -1.399, 0.0583, -0.4239, -0.2406, -0.4414, 0.0583, -0.4414, 0.0583, -0.4239, -0.2406, -0.4239, -0.2406, -0.4414, -0.585, -0.4239, -0.2406, -0.4414, -0.2406, -0.4239, -0.585, -0.4239, -0.585, -0.4414, -0.2406, -0.4414, 0.0583, -0.5085, -0.2406, -0.524, 0.0583, -0.524, 0.0583, -0.5085, -0.2406, -0.5085, -0.2406, -0.524, -0.585, -0.5085, -0.2406, -0.524, -0.2406, -0.5085, -0.585, -0.5085, -0.585, -0.524, -0.2406, -0.524, 0.9617, -1.667, 1.28, -1.573, 0.9617, -1.573, 0.9617, -1.667, 1.28, -1.667, 1.28, -1.573, 1.28, -1.573, 1.28, -1.667, 1.647, -1.667, 1.28, -1.573, 1.647, -1.667, 1.647, -1.573, -0.2238, 0.426, 0.1342, 0.3628, 0.1342, 0.426, -0.2238, 0.426, -0.2238, 0.3628, 0.1342, 0.3628, -0.6363, 0.426, -0.2238, 0.3628, -0.2238, 0.426, -0.6363, 0.426, -0.6363, 0.3628, -0.2238, 0.3628, 1.647, -1.449, 1.28, -1.464, 1.647, -1.464, 1.647, -1.449, 1.28, -1.449, 1.28, -1.464, 0.9617, -1.449, 1.28, -1.464, 1.28, -1.449, 0.9617, -1.449, 0.9617, -1.464, 1.28, -1.464, 1.647, -1.558, 1.28, -1.573, 1.647, -1.573, 1.647, -1.558, 1.28, -1.558, 1.28, -1.573, 0.9617, -1.558, 1.28, -1.573, 1.28, -1.558, 0.9617, -1.558, 0.9617, -1.573, 1.28, -1.573, 0.06484, 0.01613, -0.2537, -0.001428, 0.06484, -0.001428, 0.06484, 0.01613, -0.2537, 0.01613, -0.2537, -0.001428, -0.62, 0.01613, -0.2537, -0.001428, -0.2537, 0.01613, -0.62, 0.01613, -0.62, -0.001428, -0.2537, -0.001428, 0.06484, -0.001428, -0.2537, -0.06848, 0.06484, -0.06848, 0.06484, -0.001428, -0.2537, -0.001428, -0.2537, -0.06848, -0.2537, -0.001428, -0.62, -0.06848, -0.2537, -0.06848, -0.2537, -0.001428, -0.62, -0.001428, -0.62, -0.06848, 0.06484, -0.06848, -0.2537, -0.08395, 0.06484, -0.08395, 0.06484, -0.06848, -0.2537, -0.06848, -0.2537, -0.08395, -0.62, -0.06848, -0.2537, -0.08395, -0.2537, -0.06848, -0.62, -0.06848, -0.62, -0.08395, -0.2537, -0.08395, -0.8835, -0.414, -1.225, -0.4772, -0.8835, -0.4772, -0.8835, -0.414, -1.225, -0.414, -1.225, -0.4772, -1.225, -0.4772, -1.225, -0.414, -1.62, -0.414, -1.225, -0.4772, -1.62, -0.414, -1.62, -0.4772, 1.372, 1.04, 1.772, 0.9429, 1.772, 1.04, 1.372, 1.04, 1.372, 0.9429, 1.772, 0.9429, 1.024, 1.04, 1.372, 0.9429, 1.372, 1.04, 1.024, 1.04, 1.024, 0.9429, 1.372, 0.9429, -0.4337, 1.024, -0.9089, 1.11, -0.9658, 1.025, -0.4337, 1.024, -0.3764, 1.11, -0.9089, 1.11, -0.008779, 1.024, -0.3764, 1.11, -0.4337, 1.024, -0.008779, 1.024, 0.04885, 1.11, -0.3764, 1.11, 0.4162, 1.023, 0.04885, 1.11, -0.008779, 1.024, 0.4162, 1.023, 0.4741, 1.11, 0.04885, 1.11, 0.8411, 1.023, 0.4741, 1.11, 0.4162, 1.023, 0.8411, 1.023, 0.8994, 1.11, 0.4741, 1.11, 1.214, 1.11, 0.8994, 1.11, 0.8411, 1.023, 1.214, 1.11, 0.8411, 1.023, 1.156, 1.022, 0.5359, -0.6151, 0.9314, -0.5176, 0.5359, -0.5176, 0.5359, -0.6151, 0.9314, -0.6151, 0.9314, -0.5176, 0.9314, -0.5176, 0.9314, -0.6151, 1.387, -0.6151, 0.9314, -0.5176, 1.387, -0.6151, 1.387, -0.5176, 0.6007, -0.2142, 0.01031, -0.1254, 0.06736, -0.2129, 0.6007, -0.2142, 0.5422, -0.1261, 0.01031, -0.1254, 0.967, -0.1266, 0.5422, -0.1261, 0.6007, -0.2142, 0.967, -0.1266, 0.6007, -0.2142, 1.026, -0.2152, 1.392, -0.1272, 0.967, -0.1266, 1.026, -0.2152, 1.392, -0.1272, 1.026, -0.2152, 1.451, -0.2162, 1.817, -0.1277, 1.392, -0.1272, 1.451, -0.2162, 1.817, -0.1277, 1.451, -0.2162, 1.876, -0.2172, 2.134, -0.1281, 1.817, -0.1277, 1.876, -0.2172, 2.134, -0.1281, 1.876, -0.2172, 2.193, -0.2179, 1.387, -0.3891, 0.9314, -0.4047, 1.387, -0.4047, 1.387, -0.3891, 0.9314, -0.3891, 0.9314, -0.4047, 0.5359, -0.3891, 0.9314, -0.4047, 0.9314, -0.3891, 0.5359, -0.3891, 0.5359, -0.4047, 0.9314, -0.4047, 1.387, -0.5021, 0.9314, -0.5176, 1.387, -0.5176, 1.387, -0.5021, 0.9314, -0.5021, 0.9314, -0.5176, 0.5359, -0.5021, 0.9314, -0.5176, 0.9314, -0.5021, 0.5359, -0.5021, 0.5359, -0.5176, 0.9314, -0.5176, 2.428, 0.225, 1.964, 0.3959, 2.418, 0.398, 2.428, 0.225, 1.975, 0.2227, 1.964, 0.3959, 1.581, 0.2207, 1.964, 0.3959, 1.975, 0.2227, 1.581, 0.2207, 1.571, 0.394, 1.964, 0.3959, 1.381, -0.9051, 1.758, -0.8076, 1.381, -0.8076, 1.381, -0.9051, 1.758, -0.9051, 1.758, -0.8076, 1.758, -0.8076, 1.758, -0.9051, 2.193, -0.9051, 1.758, -0.8076, 2.193, -0.9051, 2.193, -0.8076, -0.9089, 1.142, -0.9089, 1.11, -0.3764, 1.11, -0.9089, 1.142, -0.3764, 1.11, -0.3764, 1.142, -0.3764, 1.11, 0.04887, 1.142, -0.3764, 1.142, -0.3764, 1.11, 0.04885, 1.11, 0.04887, 1.142, 0.04885, 1.11, 0.4741, 1.142, 0.04887, 1.142, 0.04885, 1.11, 0.4741, 1.11, 0.4741, 1.142, 0.4741, 1.11, 0.8994, 1.142, 0.4741, 1.142, 0.4741, 1.11, 0.8994, 1.11, 0.8994, 1.142, 1.214, 1.142, 0.8994, 1.142, 0.8994, 1.11, 1.214, 1.142, 0.8994, 1.11, 1.214, 1.11, 2.193, -0.6791, 1.758, -0.6947, 2.193, -0.6947, 2.193, -0.6791, 1.758, -0.6791, 1.758, -0.6947, 1.381, -0.6791, 1.758, -0.6947, 1.758, -0.6791, 1.381, -0.6791, 1.381, -0.6947, 1.758, -0.6947, 1.758, -0.7921, 2.193, -0.7921, 2.193, -0.6947, 1.758, -0.7921, 2.193, -0.6947, 1.758, -0.6947, 1.381, -0.6947, 1.758, -0.7921, 1.758, -0.6947, 1.381, -0.6947, 1.381, -0.7921, 1.758, -0.7921, 2.193, -0.7921, 1.758, -0.8076, 2.193, -0.8076, 2.193, -0.7921, 1.758, -0.7921, 1.758, -0.8076, 1.381, -0.7921, 1.758, -0.8076, 1.758, -0.7921, 1.381, -0.7921, 1.381, -0.8076, 1.758, -0.8076, 2.421, 0.366, 1.972, 0.257, 2.425, 0.2593, 2.421, 0.366, 1.967, 0.3638, 1.972, 0.257, 1.574, 0.362, 1.972, 0.257, 1.967, 0.3638, 1.574, 0.362, 1.578, 0.255, 1.972, 0.257, 2.418, 0.398, 1.967, 0.3638, 2.421, 0.366, 2.418, 0.398, 1.964, 0.3959, 1.967, 0.3638, 1.574, 0.362, 1.967, 0.3638, 1.964, 0.3959, 1.574, 0.362, 1.964, 0.3959, 1.571, 0.394, 1.581, 0.2207, 1.972, 0.257, 1.578, 0.255, 1.581, 0.2207, 1.975, 0.2227, 1.972, 0.257, 2.425, 0.2593, 1.972, 0.257, 1.975, 0.2227, 2.425, 0.2593, 1.975, 0.2227, 2.428, 0.225, -0.24, -0.3562, -0.6905, -0.293, -0.6905, -0.3562, -0.24, -0.3562, -0.24, -0.293, -0.6905, -0.293, 0.151, -0.293, -0.24, -0.293, -0.24, -0.3562, 0.151, -0.293, -0.24, -0.3562, 0.151, -0.3562, 2.144, -0.149, 1.796, -0.2122, 2.144, -0.2122, 2.144, -0.149, 1.796, -0.149, 1.796, -0.2122, 1.796, -0.2122, 1.796, -0.149, 1.393, -0.149, 1.796, -0.2122, 1.393, -0.149, 1.393, -0.2122, 1.214, 1.142, 1.156, 1.23, 0.8412, 1.23, 1.214, 1.142, 0.8412, 1.23, 0.8994, 1.142, 0.8994, 1.142, 0.8412, 1.23, 0.4162, 1.229, 0.8994, 1.142, 0.4162, 1.229, 0.4741, 1.142, 0.4162, 1.229, 0.04887, 1.142, 0.4741, 1.142, 0.4162, 1.229, -0.008761, 1.229, 0.04887, 1.142, 0.04887, 1.142, -0.008761, 1.229, -0.4337, 1.228, 0.04887, 1.142, -0.4337, 1.228, -0.3764, 1.142, -0.4337, 1.228, -0.9089, 1.142, -0.3764, 1.142, -0.4337, 1.228, -0.9658, 1.227, -0.9089, 1.142, 1.772, 0.9429, 1.372, 0.9274, 1.772, 0.9274, 1.772, 0.9429, 1.372, 0.9429, 1.372, 0.9274, 1.024, 0.9429, 1.372, 0.9274, 1.372, 0.9429, 1.024, 0.9429, 1.024, 0.9274, 1.372, 0.9274, 2.133, -0.3398, 2.193, -0.2502, 1.876, -0.2495, 2.133, -0.3398, 1.876, -0.2495, 1.816, -0.3388, 1.816, -0.3388, 1.876, -0.2495, 1.451, -0.2485, 1.816, -0.3388, 1.451, -0.2485, 1.391, -0.3373, 1.391, -0.3373, 1.451, -0.2485, 1.026, -0.2475, 1.391, -0.3373, 1.026, -0.2475, 0.9665, -0.3358, 0.9665, -0.3358, 1.026, -0.2475, 0.6006, -0.2465, 0.9665, -0.3358, 0.6006, -0.2465, 0.5417, -0.3344, 0.6006, -0.2465, 0.009792, -0.3325, 0.5417, -0.3344, 0.6006, -0.2465, 0.06726, -0.2452, 0.009792, -0.3325, 1.772, 1.056, 1.372, 1.04, 1.772, 1.04, 1.772, 1.056, 1.372, 1.056, 1.372, 1.04, 1.024, 1.056, 1.372, 1.04, 1.372, 1.056, 1.024, 1.056, 1.024, 1.04, 1.372, 1.04, 2.134, -0.09576, 1.817, -0.1277, 2.134, -0.1281, 2.134, -0.09576, 1.817, -0.09539, 1.817, -0.1277, 1.392, -0.1272, 1.817, -0.1277, 1.817, -0.09539, 1.392, -0.1272, 1.817, -0.09539, 1.392, -0.09488, 0.967, -0.1266, 1.392, -0.1272, 1.392, -0.09488, 0.967, -0.1266, 1.392, -0.09488, 0.9671, -0.09434, 0.5422, -0.1261, 0.967, -0.1266, 0.9671, -0.09434, 0.5422, -0.1261, 0.9671, -0.09434, 0.5423, -0.09378, 0.01035, -0.09306, 0.5422, -0.1261, 0.5423, -0.09378, 0.01035, -0.09306, 0.01031, -0.1254, 0.5422, -0.1261, 2.193, -0.2179, 1.876, -0.2495, 2.193, -0.2502, 2.193, -0.2179, 1.876, -0.2172, 1.876, -0.2495, 1.451, -0.2485, 1.876, -0.2495, 1.876, -0.2172, 1.451, -0.2485, 1.876, -0.2172, 1.451, -0.2162, 1.026, -0.2475, 1.451, -0.2485, 1.451, -0.2162, 1.026, -0.2475, 1.451, -0.2162, 1.026, -0.2152, 0.6006, -0.2465, 1.026, -0.2475, 1.026, -0.2152, 0.6006, -0.2465, 1.026, -0.2152, 0.6007, -0.2142, 0.06736, -0.2129, 0.6006, -0.2465, 0.6007, -0.2142, 0.06736, -0.2129, 0.06726, -0.2452, 0.6006, -0.2465, 1.156, 1.022, 0.8411, 0.9903, 1.156, 0.99, 1.156, 1.022, 0.8411, 1.023, 0.8411, 0.9903, 0.4162, 0.9908, 0.8411, 0.9903, 0.8411, 1.023, 0.4162, 0.9908, 0.8411, 1.023, 0.4162, 1.023, -0.008787, 0.9912, 0.4162, 0.9908, 0.4162, 1.023, -0.008787, 0.9912, 0.4162, 1.023, -0.008779, 1.024, -0.4337, 0.9917, -0.008787, 0.9912, -0.008779, 1.024, -0.4337, 0.9917, -0.008779, 1.024, -0.4337, 1.024, -0.9658, 1.025, -0.4337, 0.9917, -0.4337, 1.024, -0.9658, 1.025, -0.9659, 0.9922, -0.4337, 0.9917, 1.225, 0.384, 0.6846, 0.3681, 1.225, 0.3647, 1.225, 0.384, 0.6847, 0.3874, 0.6846, 0.3681, 0.6847, 0.3874, 0.1443, 0.3715, 0.6846, 0.3681, 0.6847, 0.3874, 0.1444, 0.3908, 0.1443, 0.3715, 0.1444, 0.3908, -0.396, 0.3749, 0.1443, 0.3715, 0.1444, 0.3908, -0.3959, 0.3942, -0.396, 0.3749, 1.225, 0.3647, 0.6714, 0.2819, 1.212, 0.2784, 1.225, 0.3647, 0.6846, 0.3681, 0.6714, 0.2819, 0.6846, 0.3681, 0.1311, 0.2854, 0.6714, 0.2819, 0.6846, 0.3681, 0.1443, 0.3715, 0.1311, 0.2854, 0.1443, 0.3715, -0.4092, 0.2888, 0.1311, 0.2854, 0.1443, 0.3715, -0.396, 0.3749, -0.4092, 0.2888, 1.213, 0.4705, 0.6847, 0.3874, 1.225, 0.384, 1.213, 0.4705, 0.6726, 0.4738, 0.6847, 0.3874, 0.6726, 0.4738, 0.1444, 0.3908, 0.6847, 0.3874, 0.6726, 0.4738, 0.1323, 0.4772, 0.1444, 0.3908, 0.1323, 0.4772, -0.3959, 0.3942, 0.1444, 0.3908, 0.1323, 0.4772, -0.408, 0.4805, -0.3959, 0.3942, 1.213, 0.4898, 0.6726, 0.4738, 1.213, 0.4705, 1.213, 0.4898, 0.6727, 0.4931, 0.6726, 0.4738, 0.6727, 0.4931, 0.1323, 0.4772, 0.6726, 0.4738, 0.6727, 0.4931, 0.1324, 0.4965, 0.1323, 0.4772, 0.1324, 0.4965, -0.408, 0.4805, 0.1323, 0.4772, 0.1324, 0.4965, -0.4079, 0.4998, -0.408, 0.4805, 1.024, 0.8299, 1.372, 0.9274, 1.024, 0.9274, 1.024, 0.8299, 1.372, 0.8299, 1.372, 0.9274, 1.372, 0.9274, 1.372, 0.8299, 1.772, 0.8299, 1.372, 0.9274, 1.772, 0.8299, 1.772, 0.9274])
me_wood_stairs128_reference.materials.append(mat_sawmill_wood)
me_wood_stairs128_reference.use_remesh_fix_poles = True
me_wood_stairs128_reference.use_remesh_preserve_attributes = False
me_wood_stairs128_reference.update()
me_wood_stairs128_reference.normals_split_custom_set([tuple(v) for v in zip(*[iter([0.003013, 0.8829, 0.4695, 0.003013, 0.8829, 0.4695, 0.003013, 0.8829, 0.4695, 0.003013, 0.8829, 0.4695, 0.003014, 0.8829, 0.4695, 0.003013, 0.8829, 0.4695, 0.00395, 5.13e-09, 1.0, 0.02298, 0.0, 0.9997, 0.02298, 0.0, 0.9997, 0.00395, 5.13e-09, 1.0, 0.002626, 4.708e-08, 1.0, 0.02298, 0.0, 0.9997, -0.0164, 0.0, 0.9999, 0.002626, 4.708e-08, 1.0, 0.00395, 5.13e-09, 1.0, -0.0164, 0.0, 0.9999, -0.0164, 0.0, 0.9999, 0.002626, 4.708e-08, 1.0, -1.0, -2.121e-06, 0.0, -1.0, -1.067e-06, 0.0, -1.0, -7.97e-07, 0.0, -1.0, -2.121e-06, 0.0, -1.0, -2.391e-06, 0.0, -1.0, -1.067e-06, 0.0, 1.0, 0.0, 0.0, 1.0, 0.0, 0.0, 1.0, 0.0, 0.0, 1.0, 0.0, 0.0, 1.0, 0.0, 0.0, 1.0, 0.0, 0.0, 1.0, 0.0, 0.0, 1.0, 0.0, 0.0, 1.0, 0.0, 0.0, 1.0, 0.0, 0.0, 1.0, 0.0, 0.0, 1.0, 0.0, 0.0, -1.0, 0.0, 0.0, -1.0, 0.0, 0.0, -1.0, 0.0, 0.0, -1.0, 0.0, 0.0, -1.0, 0.0, 0.0, -1.0, 0.0, 0.0, -0.005561, 1.0, 0.0, -0.005562, 1.0, 0.0, -0.005561, 1.0, 0.0, -0.005561, 1.0, 0.0, -0.005562, 1.0, 0.0, -0.005562, 1.0, 0.0, -0.005562, 1.0, 0.0, -0.005562, 1.0, 0.0, -0.005562, 1.0, 0.0, -0.005562, 1.0, 0.0, -0.005562, 1.0, 0.0, -0.005562, 1.0, 0.0, -0.05142, 0.0, -0.9987, -0.003691, 0.0, -1.0, -0.05142, 0.0, -0.9987, -0.05142, 0.0, -0.9987, -0.003352, 0.0, -1.0, -0.003691, 0.0, -1.0, -0.003352, 0.0, -1.0, 0.04439, 0.0, -0.999, -0.003691, 0.0, -1.0, -0.003352, 0.0, -1.0, 0.04439, 0.0, -0.999, 0.04439, 0.0, -0.999, 0.005602, -1.0, 0.0, 0.005609, -1.0, 0.0, 0.005602, -1.0, 0.0, 0.005602, -1.0, 0.0, 0.005609, -1.0, 0.0, 0.005609, -1.0, 0.0, 0.005616, -1.0, 0.0, 0.005609, -1.0, 0.0, 0.005609, -1.0, 0.0, 0.005616, -1.0, 0.0, 0.005616, -1.0, 0.0, 0.005609, -1.0, 0.0, -1.0, 0.0, 0.0, -1.0, 0.0, 0.0, -1.0, 0.0, 0.0, -1.0, 0.0, 0.0, -1.0, 0.0, 0.0, -1.0, 0.0, 0.0, 1.0, 4.253e-07, 0.0, 1.0, -6.399e-07, 0.0, 1.0, -1.222e-06, 0.0, 1.0, 4.253e-07, 0.0, 1.0, 1.007e-06, 0.0, 1.0, -6.399e-07, 0.0, -1.0, 0.0, 0.0, -1.0, 0.0, 0.0, -1.0, 0.0, 0.0, -1.0, 0.0, 0.0, -1.0, 0.0, 0.0, -1.0, 0.0, 0.0, 1.0, 0.0, 0.0, 1.0, 0.0, 0.0, 1.0, 0.0, 0.0, 1.0, 0.0, 0.0, 1.0, 0.0, 0.0, 1.0, 0.0, 0.0, -0.9998, -0.01745, 0.0, -0.9998, -0.01745, 0.0, -0.9998, -0.01745, 0.0, -0.9998, -0.01745, 0.0, -0.9998, -0.01745, 0.0, -0.9998, -0.01745, 0.0, 0.9998, 0.01741, 4.772e-09, 0.9998, 0.01741, 4.772e-09, 0.9998, 0.01741, 4.772e-09, 0.9998, 0.01741, 4.772e-09, 0.9998, 0.01741, 4.772e-09, 0.9998, 0.01741, 4.772e-09, 1.0, 0.0, 0.0, 1.0, 0.0, 0.0, 1.0, 0.0, 0.0, 1.0, 0.0, 0.0, 1.0, 0.0, 0.0, 1.0, 0.0, 0.0, -1.0, -1.116e-05, 0.0, -1.0, -1.116e-05, 0.0, -1.0, -1.116e-05, 0.0, -1.0, -1.116e-05, 0.0, -1.0, -1.116e-05, 0.0, -1.0, -1.116e-05, 0.0, -1.0, 5.159e-05, 0.0, -1.0, 5.121e-05, 0.0, -1.0, 5.164e-05, 0.0, -1.0, 5.159e-05, 0.0, -1.0, 5.116e-05, 0.0, -1.0, 5.121e-05, 0.0, 1.0, 0.0, 0.0, 1.0, 0.0, 0.0, 1.0, 0.0, 0.0, 1.0, 0.0, 0.0, 1.0, 0.0, 0.0, 1.0, 0.0, 0.0, 0.0, -0.421, -0.907, 0.0, -0.421, -0.907, 0.0, -0.421, -0.907, 0.0, -0.421, -0.907, 0.0, -0.421, -0.907, 0.0, -0.421, -0.907, 1.0, -2.928e-08, -6.79e-08, 1.0, -9.661e-08, 4.716e-08, 1.0, -1.259e-07, 9.72e-08, 1.0, -2.928e-08, -6.79e-08, 1.0, 0.0, -1.179e-07, 1.0, -9.661e-08, 4.716e-08, 0.0, -0.907, 0.421, 0.0, -0.907, 0.421, 0.0, -0.907, 0.421, 0.0, -0.907, 0.421, 0.0, -0.907, 0.421, 0.0, -0.907, 0.421, -1.0, -3.864e-07, 1.591e-08, -1.0, -1.171e-07, 4.824e-09, -1.0, 0.0, 0.0, -1.0, -3.864e-07, 1.591e-08, -1.0, -5.036e-07, 2.074e-08, -1.0, -1.171e-07, 4.824e-09, 0.0, 0.907, -0.421, 0.0, 0.907, -0.421, 0.0, 0.907, -0.421, 0.0, 0.907, -0.421, 0.0, 0.907, -0.421, 0.0, 0.907, -0.421, 0.0, 0.421, 0.907, 0.0, 0.421, 0.907, 0.0, 0.421, 0.907, 0.0, 0.421, 0.907, 0.0, 0.421, 0.907, 0.0, 0.421, 0.907, -0.006284, 1.0, 0.0, -0.00564, 1.0, 0.0, -0.006284, 1.0, 0.0, -0.006284, 1.0, 0.0, -0.005644, 1.0, 0.0, -0.00564, 1.0, 0.0, -0.005001, 1.0, 0.0, -0.00564, 1.0, 0.0, -0.005644, 1.0, 0.0, -0.005001, 1.0, 0.0, -0.005001, 1.0, 0.0, -0.00564, 1.0, 0.0, -0.04, 1.417e-07, -0.9992, -0.0041, -4.141e-06, -1.0, -0.04, 1.446e-07, -0.9992, -0.04, 1.417e-07, -0.9992, -0.00482, -3.733e-06, -1.0, -0.0041, -4.141e-06, -1.0, -0.00482, -3.733e-06, -1.0, 0.03109, -1.788e-06, -0.9995, -0.0041, -4.141e-06, -1.0, -0.00482, -3.733e-06, -1.0, 0.03109, -2.115e-06, -0.9995, 0.03109, -1.788e-06, -0.9995, 0.006327, -1.0, 0.0, 0.005691, -1.0, 0.0, 0.006327, -1.0, 0.0, 0.006327, -1.0, 0.0, 0.005688, -1.0, 0.0, 0.005691, -1.0, 0.0, 0.005052, -1.0, 0.0, 0.005691, -1.0, 0.0, 0.005688, -1.0, 0.0, 0.005052, -1.0, 0.0, 0.005052, -1.0, 0.0, 0.005691, -1.0, 0.0, -1.0, 0.0, 0.0, -1.0, 0.0, 0.0, -1.0, 0.0, 0.0, -1.0, 0.0, 0.0, -1.0, 0.0, 0.0, -1.0, 0.0, 0.0, 1.0, 0.0, 0.0, 1.0, 0.0, 0.0, 1.0, 0.0, 0.0, 1.0, 0.0, 0.0, 1.0, 0.0, 0.0, 1.0, 0.0, 0.0, -1.0, 1.116e-05, 0.0, -1.0, 1.116e-05, 0.0, -1.0, 1.116e-05, 0.0, -1.0, 1.116e-05, 0.0, -1.0, 1.116e-05, 0.0, -1.0, 1.116e-05, 0.0, 1.0, 0.0, 0.0, 1.0, 0.0, 0.0, 1.0, 0.0, 0.0, 1.0, 0.0, 0.0, 1.0, 0.0, 0.0, 1.0, 0.0, 0.0, -1.0, 1.116e-05, 0.0, -1.0, 1.116e-05, 0.0, -1.0, 1.116e-05, 0.0, -1.0, 1.116e-05, 0.0, -1.0, 1.116e-05, 0.0, -1.0, 1.116e-05, 0.0, 1.0, 0.0, 0.0, 1.0, 0.0, 0.0, 1.0, 0.0, 0.0, 1.0, 0.0, 0.0, 1.0, 0.0, 0.0, 1.0, 0.0, 0.0, -1.0, -2.634e-07, 0.0, -1.0, -3.078e-08, 0.0, -1.0, -2.942e-07, 0.0, -1.0, -2.634e-07, 0.0, -1.0, 0.0, 0.0, -1.0, -3.078e-08, 0.0, 1.0, -7.312e-05, 0.0, 1.0, -7.251e-05, 0.0, 1.0, -7.243e-05, 0.0, 1.0, -7.312e-05, 0.0, 1.0, -7.32e-05, 0.0, 1.0, -7.251e-05, 0.0, 0.0, -0.8894, -0.4571, 0.0, -0.8894, -0.4571, 0.0, -0.8894, -0.4571, 0.0, -0.8894, -0.4571, 0.0, -0.8894, -0.4571, 0.0, -0.8894, -0.4571, 1.0, 0.0, 3.194e-08, 1.0, 0.0, 3.194e-08, 1.0, 0.0, 3.194e-08, 1.0, 0.0, 3.194e-08, 1.0, 0.0, 3.194e-08, 1.0, 0.0, 3.194e-08, 0.0, -0.4571, 0.8894, 0.0, -0.4571, 0.8894, 0.0, -0.4571, 0.8894, 0.0, -0.4571, 0.8894, 0.0, -0.4571, 0.8894, 0.0, -0.4571, 0.8894, -1.0, -3.877e-08, -3.194e-08, -1.0, -3.503e-07, -3.194e-08, -1.0, -3.891e-07, -3.194e-08, -1.0, -3.877e-08, -3.194e-08, -1.0, 0.0, -3.194e-08, -1.0, -3.503e-07, -3.194e-08, 0.0, 0.4571, -0.8894, 0.0, 0.4571, -0.8894, 0.0, 0.4571, -0.8894, 0.0, 0.4571, -0.8894, 0.0, 0.4571, -0.8894, 0.0, 0.4571, -0.8894, 0.0, 0.8894, 0.4571, 0.0, 0.8894, 0.4571, 0.0, 0.8894, 0.4571, 0.0, 0.8894, 0.4571, 0.0, 0.8894, 0.4571, 0.0, 0.8894, 0.4571, -0.05435, -0.9985, 0.0, -0.04954, -0.9988, 0.0, -0.05435, -0.9985, 0.0, -0.05435, -0.9985, 0.0, -0.04952, -0.9988, 0.0, -0.04954, -0.9988, 0.0, -0.04471, -0.999, 0.0, -0.04954, -0.9988, 0.0, -0.04952, -0.9988, 0.0, -0.04471, -0.999, 0.0, -0.04471, -0.999, 0.0, -0.04954, -0.9988, 0.0, 0.05425, 0.9985, 0.0, 0.04943, 0.9988, 0.0, 0.05425, 0.9985, 0.0, 0.05425, 0.9985, 0.0, 0.04945, 0.9988, 0.0, 0.04943, 0.9988, 0.0, 0.04463, 0.999, 0.0, 0.04943, 0.9988, 0.0, 0.04945, 0.9988, 0.0, 0.04463, 0.999, 0.0, 0.04463, 0.999, 0.0, 0.04943, 0.9988, 0.0, -0.005079, -1.0, 0.0, -0.005584, -1.0, 0.0, -0.005079, -1.0, 0.0, -0.005079, -1.0, 0.0, -0.005583, -1.0, 0.0, -0.005584, -1.0, 0.0, -0.006088, -1.0, 0.0, -0.005584, -1.0, 0.0, -0.005583, -1.0, 0.0, -0.006088, -1.0, 0.0, -0.006088, -1.0, 0.0, -0.005584, -1.0, 0.0, 0.04114, -2.429e-07, 0.9992, -0.0007195, -2.332e-08, 1.0, 0.04114, -2.894e-07, 0.9992, 0.04114, -2.429e-07, 0.9992, -0.001018, 0.0, 1.0, -0.0007195, -2.332e-08, 1.0, -0.001018, 0.0, 1.0, -0.04288, 0.0, 0.9991, -0.0007195, -2.332e-08, 1.0, -0.001018, 0.0, 1.0, -0.04288, 0.0, 0.9991, -0.04288, 0.0, 0.9991, 0.005122, 1.0, 0.0, 0.005631, 1.0, 0.0, 0.005122, 1.0, 0.0, 0.005122, 1.0, 0.0, 0.005632, 1.0, 0.0, 0.005631, 1.0, 0.0, 0.006141, 1.0, 0.0, 0.005631, 1.0, 0.0, 0.005632, 1.0, 0.0, 0.006141, 1.0, 0.0, 0.006141, 1.0, 0.0, 0.005631, 1.0, 0.0, -0.005559, 1.0, 0.0, -0.005573, 1.0, 0.0, -0.005559, 1.0, 0.0, -0.005559, 1.0, 0.0, -0.005573, 1.0, 0.0, -0.005573, 1.0, 0.0, -0.005588, 1.0, 0.0, -0.005573, 1.0, 0.0, -0.005573, 1.0, 0.0, -0.005588, 1.0, 0.0, -0.005588, 1.0, 0.0, -0.005573, 1.0, 0.0, -0.0514, 2.196e-08, -0.9987, -0.002894, -5.77e-07, -1.0, -0.0514, 0.0, -0.9987, -0.0514, 2.196e-08, -0.9987, -0.004025, -7.929e-07, -1.0, -0.002894, -5.77e-07, -1.0, -0.004025, -7.929e-07, -1.0, 0.04459, 1.381e-07, -0.999, -0.002894, -5.77e-07, -1.0, -0.004025, -7.929e-07, -1.0, 0.04459, 1.381e-07, -0.999, 0.04459, 1.381e-07, -0.999, 0.0056, -1.0, 0.0, 0.005621, -1.0, 0.0, 0.0056, -1.0, 0.0, 0.0056, -1.0, 0.0, 0.005621, -1.0, 0.0, 0.005621, -1.0, 0.0, 0.005642, -1.0, 0.0, 0.005621, -1.0, 0.0, 0.005621, -1.0, 0.0, 0.005642, -1.0, 0.0, 0.005642, -1.0, 0.0, 0.005621, -1.0, 0.0, 1.242e-06, 0.8797, -0.4755, 0.0, 1.0, -0.0007393, 9.163e-08, 0.8806, -0.4739, 1.242e-06, 0.8797, -0.4755, 0.0, 1.0, -0.0007393, 0.0, 1.0, -0.0007393, 0.0, -1.0, 0.0, -6.614e-07, -0.8823, 0.4708, 0.0, -0.8825, 0.4703, 0.0, -1.0, 0.0, 0.0, -1.0, 0.0, -6.614e-07, -0.8823, 0.4708, -1.0, 0.0, 0.0, -1.0, 0.0, 0.0, -1.0, 0.0, 0.0, -1.0, 0.0, 0.0, -1.0, 0.0, 0.0, -1.0, 0.0, 0.0, 1.0, 2.142e-07, 0.0, 1.0, 2.505e-08, 0.0, 1.0, 0.0, 0.0, 1.0, 2.142e-07, 0.0, 1.0, 2.393e-07, 0.0, 1.0, 2.505e-08, 0.0, -1.0, 0.0, 0.0, -1.0, 0.0, 0.0, -1.0, 0.0, 0.0, -1.0, 0.0, 0.0, -1.0, 0.0, 0.0, -1.0, 0.0, 0.0, 1.0, 0.0, 0.0, 1.0, 0.0, 0.0, 1.0, 0.0, 0.0, 1.0, 0.0, 0.0, 1.0, 0.0, 0.0, 1.0, 0.0, 0.0, -1.0, 7.189e-06, 0.0, -1.0, 6.808e-06, 0.0, -1.0, 7.24e-06, 0.0, -1.0, 7.189e-06, 0.0, -1.0, 6.757e-06, 0.0, -1.0, 6.808e-06, 0.0, 1.0, 0.0, 0.0, 1.0, 0.0, 0.0, 1.0, 0.0, 0.0, 1.0, 0.0, 0.0, 1.0, 0.0, 0.0, 1.0, 0.0, 0.0, 2.712e-08, 0.881, -0.4731, -2.675e-07, 1.0, 0.0033, 1.411e-07, 0.8814, -0.4724, 2.712e-08, 0.881, -0.4731, -2.675e-07, 1.0, 0.0033, -2.675e-07, 1.0, 0.0033, 0.0, -1.0, -0.008283, -1.161e-06, -0.8838, 0.4678, 0.0, -0.8846, 0.4664, 0.0, -1.0, -0.008283, 0.0, -1.0, -0.008283, -1.161e-06, -0.8838, 0.4678, -0.0004797, -0.9696, 0.2446, -0.0004782, -0.9696, 0.2446, -0.0004802, -0.9696, 0.2446, -0.0004797, -0.9696, 0.2446, -0.0004777, -0.9696, 0.2446, -0.0004782, -0.9696, 0.2446, 1.0, 0.0002239, -0.009942, 1.0, 0.0002635, -0.009856, 1.0, 0.0002718, -0.009838, 1.0, 0.0002239, -0.009942, 1.0, 0.0002158, -0.00996, 1.0, 0.0002635, -0.009856, 0.009546, 0.1954, 0.9807, 0.009539, 0.1954, 0.9807, 0.009539, 0.1954, 0.9807, 0.009546, 0.1954, 0.9807, 0.009546, 0.1954, 0.9807, 0.009539, 0.1954, 0.9807, -1.0, -0.0002661, 0.009843, -1.0, -0.0002628, 0.009749, -1.0, -0.0002621, 0.009729, -1.0, -0.0002661, 0.009843, -1.0, -0.0002668, 0.009864, -1.0, -0.0002628, 0.009749, -0.009548, -0.1959, -0.9806, -0.009562, -0.1959, -0.9806, -0.009563, -0.1959, -0.9806, -0.009548, -0.1959, -0.9806, -0.009547, -0.1959, -0.9806, -0.009562, -0.1959, -0.9806, 0.0009475, 0.9806, -0.1961, 0.000923, 0.9806, -0.1961, 0.0009156, 0.9806, -0.1961, 0.0009475, 0.9806, -0.1961, 0.0009549, 0.9806, -0.1961, 0.000923, 0.9806, -0.1961, 1.0, -7.243e-05, 0.0, 1.0, -7.243e-05, 0.0, 1.0, -7.243e-05, 0.0, 1.0, -7.243e-05, 0.0, 1.0, -7.243e-05, 0.0, 1.0, -7.243e-05, 0.0, -1.0, -4.322e-07, 0.0, -1.0, -5.05e-08, 0.0, -1.0, -4.827e-07, 0.0, -1.0, -4.322e-07, 0.0, -1.0, 0.0, 0.0, -1.0, -5.05e-08, 0.0, 0.006336, -1.0, 0.0, 0.005696, -1.0, 0.0, 0.006336, -1.0, 0.0, 0.006336, -1.0, 0.0, 0.005693, -1.0, 0.0, 0.005696, -1.0, 0.0, 0.005053, -1.0, 0.0, 0.005696, -1.0, 0.0, 0.005693, -1.0, 0.0, 0.005053, -1.0, 0.0, 0.005053, -1.0, 0.0, 0.005696, -1.0, 0.0, 0.001017, 0.0, -1.0, 0.04287, 0.0, -0.9991, 0.04287, 0.0, -0.9991, 0.001017, 0.0, -1.0, 0.0007195, 2.332e-08, -1.0, 0.04287, 0.0, -0.9991, -0.04114, 2.429e-07, -0.9992, 0.0007195, 2.332e-08, -1.0, 0.001017, 0.0, -1.0, -0.04114, 2.429e-07, -0.9992, -0.04114, 2.894e-07, -0.9992, 0.0007195, 2.332e-08, -1.0, 0.004034, 2.925e-08, 1.0, -0.04459, -1.381e-07, 0.999, -0.04459, -1.381e-07, 0.999, 0.004034, 2.925e-08, 1.0, 0.002877, 1.484e-07, 1.0, -0.04459, -1.381e-07, 0.999, 0.0514, -2.205e-08, 0.9987, 0.002877, 1.484e-07, 1.0, 0.004034, 2.925e-08, 1.0, 0.0514, -2.205e-08, 0.9987, 0.004034, 2.925e-08, 1.0, 0.0514, 0.0, 0.9987, -0.04001, -9.812e-09, -0.9992, -0.0041, -3.755e-06, -1.0, -0.04001, -1.205e-08, -0.9992, -0.04001, -9.812e-09, -0.9992, -0.004674, -2.429e-06, -1.0, -0.0041, -3.755e-06, -1.0, -0.004674, -2.429e-06, -1.0, 0.0311, -1.92e-06, -0.9995, -0.0041, -3.755e-06, -1.0, -0.004674, -2.429e-06, -1.0, 0.03109, -2.248e-06, -0.9995, 0.0311, -1.92e-06, -0.9995, -0.006284, 1.0, 0.0, -0.005644, 1.0, 0.0, -0.006284, 1.0, 0.0, -0.006284, 1.0, 0.0, -0.005647, 1.0, 0.0, -0.005644, 1.0, 0.0, -0.005008, 1.0, 0.0, -0.005644, 1.0, 0.0, -0.005647, 1.0, 0.0, -0.005008, 1.0, 0.0, -0.005008, 1.0, 0.0, -0.005644, 1.0, 0.0, 0.003672, 3.938e-08, 1.0, 0.02312, 0.0, 0.9997, 0.02312, 0.0, 0.9997, 0.003672, 3.938e-08, 1.0, 0.003296, -2.733e-08, 1.0, 0.02312, 0.0, 0.9997, -0.01624, 0.0, 0.9999, 0.003296, -2.733e-08, 1.0, 0.003672, 3.938e-08, 1.0, -0.01624, 0.0, 0.9999, -0.01624, 0.0, 0.9999, 0.003296, -2.733e-08, 1.0, -0.003379, 2.078e-08, -1.0, -0.02312, 0.0, -0.9997, -0.02312, 0.0, -0.9997, -0.003379, 2.078e-08, -1.0, -0.003495, -2.648e-08, -1.0, -0.02312, 0.0, -0.9997, 0.01624, 0.0, -0.9999, -0.003495, -2.648e-08, -1.0, -0.003379, 2.078e-08, -1.0, 0.01624, 0.0, -0.9999, 0.01624, 0.0, -0.9999, -0.003495, -2.648e-08, -1.0, 0.006996, -7.637e-07, 1.0, 0.07995, -9.615e-08, 0.9968, 0.07995, 0.0, 0.9968, 0.006996, -7.637e-07, 1.0, 0.007312, 2.293e-08, 1.0, 0.07995, -9.615e-08, 0.9968, -0.06567, -1.01e-06, 0.9978, 0.007312, 2.293e-08, 1.0, 0.006996, -7.637e-07, 1.0, -0.06567, -1.01e-06, 0.9978, -0.06567, -1.012e-06, 0.9978, 0.007312, 2.293e-08, 1.0, 0.04001, 9.802e-09, 0.9992, 0.004331, 1.665e-07, 1.0, 0.04001, 1.205e-08, 0.9992, 0.04001, 9.802e-09, 0.9992, 0.003974, 4.818e-06, 1.0, 0.004331, 1.665e-07, 1.0, 0.004331, 1.665e-07, 1.0, 0.003974, 4.818e-06, 1.0, -0.03109, 1.928e-06, 0.9995, 0.004331, 1.665e-07, 1.0, -0.03109, 1.928e-06, 0.9995, -0.03109, 2.258e-06, 0.9995, -0.007335, 7.167e-07, -1.0, -0.07995, 1.051e-07, -0.9968, -0.07995, 0.0, -0.9968, -0.007335, 7.167e-07, -1.0, -0.006974, -9.473e-07, -1.0, -0.07995, 1.051e-07, -0.9968, 0.06568, 9.805e-07, -0.9978, -0.006974, -9.473e-07, -1.0, -0.007335, 7.167e-07, -1.0, 0.06568, 9.805e-07, -0.9978, 0.06568, 9.769e-07, -0.9978, -0.006974, -9.473e-07, -1.0, 1.0, 0.0, 0.0, 1.0, 0.0, 0.0, 1.0, 0.0, 0.0, 1.0, 0.0, 0.0, 1.0, 0.0, 0.0, 1.0, 0.0, 0.0, -1.0, 0.0, 0.0, -1.0, 0.0, 0.0, -1.0, 0.0, 0.0, -1.0, 0.0, 0.0, -1.0, 0.0, 0.0, -1.0, 0.0, 0.0, 0.05458, 0.9985, 1.674e-07, 0.04938, 0.9988, 1.623e-06, 0.05458, 0.9985, 0.0, 0.05458, 0.9985, 1.674e-07, 0.0494, 0.9988, 1.714e-06, 0.04938, 0.9988, 1.623e-06, 0.0442, 0.999, 0.0, 0.04938, 0.9988, 1.623e-06, 0.0494, 0.9988, 1.714e-06, 0.0442, 0.999, 0.0, 0.0442, 0.999, 0.0, 0.04938, 0.9988, 1.623e-06, -0.003378, -5.892e-05, -1.0, -0.02311, -0.0004034, -0.9997, -0.02311, -0.0004034, -0.9997, -0.003378, -5.892e-05, -1.0, -0.003591, -6.264e-05, -1.0, -0.02311, -0.0004034, -0.9997, 0.01624, 0.000283, -0.9999, -0.003591, -6.264e-05, -1.0, -0.003378, -5.892e-05, -1.0, 0.01624, 0.000283, -0.9999, 0.01624, 0.000283, -0.9999, -0.003591, -6.264e-05, -1.0, -0.05467, -0.9985, 0.0, -0.04949, -0.9988, -1.159e-06, -0.05467, -0.9985, 0.0, -0.05467, -0.9985, 0.0, -0.04946, -0.9988, -1.205e-06, -0.04949, -0.9988, -1.159e-06, -0.04428, -0.999, -8.094e-08, -0.04949, -0.9988, -1.159e-06, -0.04946, -0.9988, -1.205e-06, -0.04428, -0.999, -8.094e-08, -0.04428, -0.999, 0.0, -0.04949, -0.9988, -1.159e-06, 0.003577, 6.239e-05, 1.0, 0.02311, 0.0004034, 0.9997, 0.02311, 0.0004034, 0.9997, 0.003577, 6.239e-05, 1.0, 0.003201, 5.585e-05, 1.0, 0.02311, 0.0004034, 0.9997, -0.01624, -0.0002828, 0.9999, 0.003201, 5.585e-05, 1.0, 0.003577, 6.239e-05, 1.0, -0.01624, -0.0002828, 0.9999, -0.01624, -0.0002827, 0.9999, 0.003201, 5.585e-05, 1.0, -3.935e-06, -0.883, -0.4695, -2.442e-05, -0.883, -0.4695, -2.835e-05, -0.883, -0.4695, -3.935e-06, -0.883, -0.4695, 0.0, -0.883, -0.4695, -2.442e-05, -0.883, -0.4695, 0.005596, -1.0, 0.0, 0.005618, -1.0, 0.0, 0.005596, -1.0, 0.0, 0.005596, -1.0, 0.0, 0.005618, -1.0, 0.0, 0.005618, -1.0, 0.0, 0.00564, -1.0, 0.0, 0.005618, -1.0, 0.0, 0.005618, -1.0, 0.0, 0.00564, -1.0, 0.0, 0.00564, -1.0, 0.0, 0.005618, -1.0, 0.0, 0.0003615, -2.961e-07, 1.0, -0.04172, -5.526e-08, 0.9991, -0.04172, -1.221e-08, 0.9991, 0.0003615, -2.961e-07, 1.0, 0.0004093, -2.091e-06, 1.0, -0.04172, -5.526e-08, 0.9991, 0.04216, 3.568e-07, 0.9991, 0.0004093, -2.091e-06, 1.0, 0.0003615, -2.961e-07, 1.0, 0.04216, 3.568e-07, 0.9991, 0.04216, 4.688e-07, 0.9991, 0.0004093, -2.091e-06, 1.0, -0.05125, 0.0, -0.9987, -0.002525, -9.883e-08, -1.0, -0.05125, 0.0, -0.9987, -0.05125, 0.0, -0.9987, -0.004, 2.112e-08, -1.0, -0.002525, -9.883e-08, -1.0, -0.004, 2.112e-08, -1.0, 0.04459, 0.0, -0.999, -0.002525, -9.883e-08, -1.0, -0.004, 2.112e-08, -1.0, 0.04459, 0.0, -0.999, 0.04459, 0.0, -0.999, -0.005548, 1.0, 0.0, -0.00557, 1.0, 0.0, -0.005548, 1.0, 0.0, -0.005548, 1.0, 0.0, -0.00557, 1.0, 0.0, -0.00557, 1.0, 0.0, -0.005592, 1.0, 0.0, -0.00557, 1.0, 0.0, -0.00557, 1.0, 0.0, -0.005592, 1.0, 0.0, -0.005592, 1.0, 0.0, -0.00557, 1.0, 0.0, 0.0009344, 0.0, -1.0, 0.0427, 0.0, -0.9991, 0.0427, 0.0, -0.9991, 0.0009344, 0.0, -1.0, 0.0006379, 1.698e-07, -1.0, 0.0427, 0.0, -0.9991, -0.04113, 1.77e-06, -0.9992, 0.0006379, 1.698e-07, -1.0, 0.0009344, 0.0, -1.0, -0.04113, 1.77e-06, -0.9992, -0.04113, 2.108e-06, -0.9992, 0.0006379, 1.698e-07, -1.0, 4.026e-05, 0.0, -1.0, 0.01898, 0.0, -0.9998, 0.01898, 0.0, -0.9998, 4.026e-05, 0.0, -1.0, 0.0001669, 1.459e-08, -1.0, 0.01898, 0.0, -0.9998, -0.01877, 1.783e-07, -0.9998, 0.0001669, 1.459e-08, -1.0, 4.026e-05, 0.0, -1.0, -0.01877, 1.783e-07, -0.9998, -0.01877, 2.076e-07, -0.9998, 0.0001669, 1.459e-08, -1.0, -0.04864, 0.9988, 0.0, -0.04857, 0.9988, 0.0, -0.04864, 0.9988, 0.0, -0.04864, 0.9988, 0.0, -0.04857, 0.9988, 0.0, -0.04857, 0.9988, 0.0, -0.04849, 0.9988, 0.0, -0.04857, 0.9988, 0.0, -0.04857, 0.9988, 0.0, -0.04849, 0.9988, 0.0, -0.04849, 0.9988, 0.0, -0.04857, 0.9988, 0.0, 0.04854, -0.9988, 0.0, 0.04849, -0.9988, 0.0, 0.04854, -0.9988, 0.0, 0.04854, -0.9988, 0.0, 0.04849, -0.9988, 0.0, 0.04849, -0.9988, 0.0, 0.04844, -0.9988, 0.0, 0.04849, -0.9988, 0.0, 0.04849, -0.9988, 0.0, 0.04844, -0.9988, 0.0, 0.04844, -0.9988, 0.0, 0.04849, -0.9988, 0.0, -0.03724, -0.9993, -4.078e-08, -0.03204, -0.9995, -4.183e-07, -0.03724, -0.9993, 0.0, -0.03724, -0.9993, -4.078e-08, -0.03202, -0.9995, -4.267e-07, -0.03204, -0.9995, -4.183e-07, -0.02682, -0.9996, -5.808e-07, -0.03204, -0.9995, -4.183e-07, -0.03202, -0.9995, -4.267e-07, -0.02682, -0.9996, -5.808e-07, -0.02682, -0.9996, -6.011e-07, -0.03204, -0.9995, -4.183e-07, 0.03715, 0.9993, 0.0, 0.03193, 0.9995, 5.167e-09, 0.03715, 0.9993, 0.0, 0.03715, 0.9993, 0.0, 0.03195, 0.9995, 0.0, 0.03193, 0.9995, 5.167e-09, 0.02674, 0.9996, 2.902e-07, 0.03193, 0.9995, 5.167e-09, 0.03195, 0.9995, 0.0, 0.02674, 0.9996, 2.902e-07, 0.02674, 0.9996, 3.005e-07, 0.03193, 0.9995, 5.167e-09, -0.04216, -8.179e-08, -0.9991, -8.108e-05, 2.857e-07, -1.0, -0.04216, -1.48e-07, -0.9991, -0.04216, -8.179e-08, -0.9991, -0.0003608, 3.175e-07, -1.0, -8.108e-05, 2.857e-07, -1.0, -8.108e-05, 2.857e-07, -1.0, -0.0003608, 3.175e-07, -1.0, 0.04172, 3.321e-07, -0.9991, -8.108e-05, 2.857e-07, -1.0, 0.04172, 3.321e-07, -0.9991, 0.04172, 3.344e-07, -0.9991, -0.00265, -1.737e-08, -1.0, -0.02298, 0.0, -0.9997, -0.02298, 0.0, -0.9997, -0.00265, -1.737e-08, -1.0, -0.003974, 4.347e-08, -1.0, -0.02298, 0.0, -0.9997, 0.0164, 0.0, -0.9999, -0.003974, 4.347e-08, -1.0, -0.00265, -1.737e-08, -1.0, 0.0164, 0.0, -0.9999, 0.0164, 0.0, -0.9999, -0.003974, 4.347e-08, -1.0, 0.005618, 1.0, 0.0, 0.005264, 1.0, 0.0, 0.005618, 1.0, 0.0, 0.005618, 1.0, 0.0, 0.005264, 1.0, 0.0, 0.005264, 1.0, 0.0, 0.00491, 1.0, 0.0, 0.005264, 1.0, 0.0, 0.005264, 1.0, 0.0, 0.00491, 1.0, 0.0, 0.00491, 1.0, 0.0, 0.005264, 1.0, 0.0, -0.005561, -1.0, 0.0, -0.005216, -1.0, 0.0, -0.005561, -1.0, 0.0, -0.005561, -1.0, 0.0, -0.005216, -1.0, 0.0, -0.005216, -1.0, 0.0, -0.004872, -1.0, 0.0, -0.005216, -1.0, 0.0, -0.005216, -1.0, 0.0, -0.004872, -1.0, 0.0, -0.004872, -1.0, 0.0, -0.005216, -1.0, 0.0, -0.00507, -1.0, 0.0, -0.005566, -1.0, 0.0, -0.00507, -1.0, 0.0, -0.00507, -1.0, 0.0, -0.005565, -1.0, 0.0, -0.005566, -1.0, 0.0, -0.006061, -1.0, 0.0, -0.005566, -1.0, 0.0, -0.005565, -1.0, 0.0, -0.006061, -1.0, 0.0, -0.006061, -1.0, 0.0, -0.005566, -1.0, 0.0, 0.04113, -1.77e-06, 0.9992, -0.0006379, -1.698e-07, 1.0, 0.04113, -2.108e-06, 0.9992, 0.04113, -1.77e-06, 0.9992, -0.0009344, 0.0, 1.0, -0.0006379, -1.698e-07, 1.0, -0.0009344, 0.0, 1.0, -0.0427, 0.0, 0.9991, -0.0006379, -1.698e-07, 1.0, -0.0009344, 0.0, 1.0, -0.0427, 0.0, 0.9991, -0.0427, 0.0, 0.9991, 0.005108, 1.0, 0.0, 0.005613, 1.0, 0.0, 0.005108, 1.0, 0.0, 0.005108, 1.0, 0.0, 0.005614, 1.0, 0.0, 0.005613, 1.0, 0.0, 0.006119, 1.0, 0.0, 0.005613, 1.0, 0.0, 0.005614, 1.0, 0.0, 0.006119, 1.0, 0.0, 0.006119, 1.0, 0.0, 0.005613, 1.0, 0.0, 0.05142, 0.0, 0.9987, 0.003351, 0.0, 1.0, 0.05142, 0.0, 0.9987, 0.05142, 0.0, 0.9987, 0.003692, 0.0, 1.0, 0.003351, 0.0, 1.0, 0.003351, 0.0, 1.0, 0.003692, 0.0, 1.0, -0.04439, 0.0, 0.999, 0.003351, 0.0, 1.0, -0.04439, 0.0, 0.999, -0.04439, 0.0, 0.999, 8.625e-05, 0.0, 1.0, -0.04213, 0.0, 0.9991, -0.04213, 0.0, 0.9991, 8.625e-05, 0.0, 1.0, 0.0001322, -1.842e-06, 1.0, -0.04213, 0.0, 0.9991, 0.04202, 5.276e-08, 0.9991, 0.0001322, -1.842e-06, 1.0, 8.625e-05, 0.0, 1.0, 0.04202, 5.276e-08, 0.9991, 0.04202, 6.148e-08, 0.9991, 0.0001322, -1.842e-06, 1.0, 1.0, 0.00133, 0.0, 1.0, 0.00149, 0.0, 1.0, 0.00149, 0.0, 1.0, 0.00133, 0.0, 1.0, 0.001138, 0.0, 1.0, 0.00149, 0.0, 1.0, 0.0009788, 0.0, 1.0, 0.001138, 0.0, 1.0, 0.00133, 0.0, 1.0, 0.0009788, 0.0, 1.0, 0.0009787, 0.0, 1.0, 0.001138, 0.0, 1.0, 0.0009788, 0.0, 1.0, 0.0009787, 0.0, 1.0, 0.0009788, 0.0, 1.0, 0.0009788, 0.0, 1.0, 0.0009788, 0.0, 1.0, 0.0009787, 0.0, 1.0, 0.0009735, -5.265e-08, 1.0, 0.0009788, 0.0, 1.0, 0.0009788, 0.0, 1.0, 0.0009735, -5.265e-08, 1.0, 0.0009667, 1.12e-10, 1.0, 0.0009788, 0.0, 1.0, 0.0009621, -5.442e-07, 1.0, 0.0009667, 1.12e-10, 1.0, 0.0009735, -5.265e-08, 1.0, 0.0009621, -5.442e-07, 1.0, 0.0009735, -5.265e-08, 1.0, 0.0009624, -7.115e-07, 0.01877, -1.783e-07, 0.9998, -0.0001668, -1.459e-08, 1.0, 0.01877, -2.076e-07, 0.9998, 0.01877, -1.783e-07, 0.9998, -4.078e-05, 0.0, 1.0, -0.0001668, -1.459e-08, 1.0, -0.0001668, -1.459e-08, 1.0, -4.078e-05, 0.0, 1.0, -0.01898, 0.0, 0.9998, -0.0001668, -1.459e-08, 1.0, -0.01898, 0.0, 0.9998, -0.01898, 0.0, 0.9998, -1.0, 0.0009296, -0.002082, -1.0, -3.88e-05, -0.001309, -1.0, -9.086e-05, -0.001252, -1.0, 0.0009296, -0.002082, -1.0, 0.0007907, -0.002056, -1.0, -3.88e-05, -0.001309, -1.0, 0.002394, -0.004064, -1.0, 0.0007907, -0.002056, -1.0, 0.0009296, -0.002082, -1.0, 0.002394, -0.004064, -1.0, 0.0009296, -0.002082, -1.0, 0.001524, -0.00328, -1.0, 0.003604, -0.005795, -1.0, 0.002394, -0.004064, -1.0, 0.001524, -0.00328, -1.0, 0.003604, -0.005795, -1.0, 0.001524, -0.00328, -1.0, 0.002484, -0.004785, -1.0, 0.005601, -0.006796, -1.0, 0.003604, -0.005795, -1.0, 0.002484, -0.004785, -1.0, 0.005601, -0.006796, -1.0, 0.002484, -0.004785, -1.0, 0.004262, -0.006501, -1.0, 0.006171, -0.007845, -1.0, 0.005601, -0.006796, -1.0, 0.004262, -0.006501, -1.0, 0.006171, -0.007845, -1.0, 0.004262, -0.006501, -0.9999, 0.006216, -0.008029, 0.006141, -1.0, 0.0, 0.005266, -1.0, 0.0, 0.006141, -1.0, 0.0, 0.006141, -1.0, 0.0, 0.005266, -1.0, 0.0, 0.005266, -1.0, 0.0, 0.004391, -1.0, 0.0, 0.005266, -1.0, 0.0, 0.005266, -1.0, 0.0, 0.004391, -1.0, 0.0, 0.004391, -1.0, 0.0, 0.005266, -1.0, 0.0, -0.006101, 1.0, 0.0, -0.005223, 1.0, 0.0, -0.006101, 1.0, 0.0, -0.006101, 1.0, 0.0, -0.005223, 1.0, 0.0, -0.005223, 1.0, 0.0, -0.004345, 1.0, 0.0, -0.005223, 1.0, 0.0, -0.005223, 1.0, 0.0, -0.004345, 1.0, 0.0, -0.004345, 1.0, 0.0, -0.005223, 1.0, 0.0, -0.02106, 0.0, 0.9998, 0.002005, 0.0, 1.0, -0.02106, 0.0, 0.9998, -0.02106, 0.0, 0.9998, 0.002005, 0.0, 1.0, 0.002005, 0.0, 1.0, 0.02507, 0.0, 0.9997, 0.002005, 0.0, 1.0, 0.002005, 0.0, 1.0, 0.02507, 0.0, 0.9997, 0.02507, 0.0, 0.9997, 0.002005, 0.0, 1.0, 0.04414, -4.293e-07, 0.999, -0.001817, -3.394e-08, 1.0, 0.04414, -4.973e-07, 0.999, 0.04414, -4.293e-07, 0.999, -0.001507, 0.0, 1.0, -0.001817, -3.394e-08, 1.0, -0.001817, -3.394e-08, 1.0, -0.001507, 0.0, 1.0, -0.04747, 0.0, 0.9989, -0.001817, -3.394e-08, 1.0, -0.04747, 0.0, 0.9989, -0.04747, 0.0, 0.9989, 0.0, -0.8825, 0.4703, -6.614e-07, -0.8823, 0.4708, 0.0, -0.5562, 0.8311, 0.0, -0.8825, 0.4703, 0.0, -0.5562, 0.8311, 0.0, -0.5562, 0.8311, 0.0, -0.5562, 0.8311, 0.0, -0.5551, 0.8318, 0.0, -0.5562, 0.8311, 0.0, -0.5562, 0.8311, 0.0, -0.5551, 0.8318, 0.0, -0.5551, 0.8318, 0.0, -0.5551, 0.8318, 0.0, -0.5551, 0.8318, 0.0, -0.5551, 0.8318, 0.0, -0.5551, 0.8318, 0.0, -0.5551, 0.8318, 0.0, -0.5551, 0.8318, 0.0, -0.5551, 0.8318, 0.0, -0.553, 0.8332, 0.0, -0.5551, 0.8318, 0.0, -0.5551, 0.8318, 0.0, -0.553, 0.8332, 0.0, -0.553, 0.8332, 0.0, -0.5509, 0.8345, 0.0, -0.553, 0.8332, 0.0, -0.553, 0.8332, 0.0, -0.5509, 0.8345, 0.0, -0.553, 0.8332, 0.0, -0.5509, 0.8345, 0.007462, -1.0, 0.0, 0.005336, -1.0, 0.0, 0.007462, -1.0, 0.0, 0.007462, -1.0, 0.0, 0.005341, -1.0, 0.0, 0.005336, -1.0, 0.0, 0.003214, -1.0, 0.0, 0.005336, -1.0, 0.0, 0.005341, -1.0, 0.0, 0.003214, -1.0, 0.0, 0.003214, -1.0, 0.0, 0.005336, -1.0, 0.0, 0.001817, 3.394e-08, -1.0, 0.04747, 0.0, -0.9989, 0.04747, 0.0, -0.9989, 0.001817, 3.394e-08, -1.0, 0.04747, 0.0, -0.9989, 0.001507, 0.0, -1.0, -0.04414, 4.293e-07, -0.999, 0.001817, 3.394e-08, -1.0, 0.001507, 0.0, -1.0, -0.04414, 4.293e-07, -0.999, -0.04414, 4.973e-07, -0.999, 0.001817, 3.394e-08, -1.0, -0.007415, 1.0, 0.0, -0.005297, 1.0, 0.0, -0.007415, 1.0, 0.0, -0.007415, 1.0, 0.0, -0.005293, 1.0, 0.0, -0.005297, 1.0, 0.0, -0.003176, 1.0, 0.0, -0.005297, 1.0, 0.0, -0.005293, 1.0, 0.0, -0.003176, 1.0, 0.0, -0.003176, 1.0, 0.0, -0.005297, 1.0, 0.0, 0.02106, 0.0, -0.9998, -0.002005, 0.0, -1.0, 0.02106, 0.0, -0.9998, 0.02106, 0.0, -0.9998, -0.002005, 0.0, -1.0, -0.002005, 0.0, -1.0, -0.02507, 0.0, -0.9997, -0.002005, 0.0, -1.0, -0.002005, 0.0, -1.0, -0.02507, 0.0, -0.9997, -0.02507, 0.0, -0.9997, -0.002005, 0.0, -1.0, 0.0, -1.0, 0.0, 0.0, -1.0, 0.0, 0.0, -1.0, 0.0, 0.0, -1.0, 0.0, 0.0, -1.0, 0.0, 0.0, -1.0, 0.0, 0.0, -1.0, 0.0, 0.0, -1.0, 0.0, 0.0, -1.0, 0.0, 0.0, -1.0, 0.0, 0.0, -1.0, 0.0, 0.0, -1.0, 0.0, 0.0, 1.0, 0.0, 0.0, 1.0, 0.0, 0.0, 1.0, 0.0, 0.0, 1.0, 0.0, 0.0, 1.0, 0.0, 0.0, 1.0, 0.0, 0.0, 1.0, 0.0, 0.0, 1.0, 0.0, 0.0, 1.0, 0.0, 0.0, 1.0, 0.0, 0.0, 1.0, 0.0, 0.0, 1.0, 0.0, 0.004802, 3.685e-06, 1.0, -0.03109, 1.916e-06, 0.9995, -0.03109, 2.267e-06, 0.9995, 0.004802, 3.685e-06, 1.0, 0.004116, 4.019e-06, 1.0, -0.03109, 1.916e-06, 0.9995, 0.04, -2.629e-08, 0.9992, 0.004116, 4.019e-06, 1.0, 0.004802, 3.685e-06, 1.0, 0.04, -2.629e-08, 0.9992, 0.004802, 3.685e-06, 1.0, 0.04, 0.0, 0.9992, 0.05125, 0.0, 0.9987, 0.004147, -1.454e-07, 1.0, 0.05125, 0.0, 0.9987, 0.05125, 0.0, 0.9987, 0.00252, -1.172e-07, 1.0, 0.004147, -1.454e-07, 1.0, 0.004147, -1.454e-07, 1.0, 0.00252, -1.172e-07, 1.0, -0.04459, 0.0, 0.999, 0.004147, -1.454e-07, 1.0, -0.04459, 0.0, 0.999, -0.04459, 0.0, 0.999, -1.0, -0.0009957, 5.63e-07, -1.0, -0.000996, 7.36e-07, -1.0, -0.0009838, 5.447e-08, -1.0, -0.0009957, 5.63e-07, -1.0, -0.0009838, 5.447e-08, -1.0, -0.0009898, -1.12e-10, -1.0, -0.0009898, -1.12e-10, -1.0, -0.0009838, 5.447e-08, -1.0, -0.0009791, 0.0, -1.0, -0.0009898, -1.12e-10, -1.0, -0.0009791, 0.0, -1.0, -0.0009791, 0.0, -1.0, -0.0009791, 0.0, -1.0, -0.0009789, 0.0, -1.0, -0.0009791, 0.0, -1.0, -0.0009791, 0.0, -1.0, -0.0009789, 0.0, -1.0, -0.0009789, 0.0, -1.0, -0.0009789, 0.0, -1.0, -0.0009789, 0.0, -1.0, -0.001317, 0.0, -1.0, -0.0009789, 0.0, -1.0, -0.001317, 0.0, -1.0, -0.001132, 0.0, -1.0, -0.001317, 0.0, -1.0, -0.00147, 0.0, -1.0, -0.001132, 0.0, -1.0, -0.001317, 0.0, -1.0, -0.00147, 0.0, -1.0, -0.00147, 0.0, -0.005615, -1.0, 0.0, -0.005237, -1.0, 0.0, -0.005615, -1.0, 0.0, -0.005615, -1.0, 0.0, -0.005237, -1.0, 0.0, -0.005237, -1.0, 0.0, -0.00486, -1.0, 0.0, -0.005237, -1.0, 0.0, -0.005237, -1.0, 0.0, -0.00486, -1.0, 0.0, -0.00486, -1.0, 0.0, -0.005237, -1.0, 0.0, 1.0, -0.006171, 0.007844, 0.9999, -0.006216, 0.008028, 1.0, -0.004262, 0.006501, 1.0, -0.006171, 0.007844, 1.0, -0.004262, 0.006501, 1.0, -0.005505, 0.006791, 1.0, -0.005505, 0.006791, 1.0, -0.004262, 0.006501, 1.0, -0.002484, 0.004784, 1.0, -0.005505, 0.006791, 1.0, -0.002484, 0.004784, 1.0, -0.003604, 0.005795, 1.0, -0.003604, 0.005795, 1.0, -0.002484, 0.004784, 1.0, -0.001524, 0.00328, 1.0, -0.003604, 0.005795, 1.0, -0.001524, 0.00328, 1.0, -0.002394, 0.004063, 1.0, -0.002394, 0.004063, 1.0, -0.001524, 0.00328, 1.0, -0.0009296, 0.002082, 1.0, -0.002394, 0.004063, 1.0, -0.0009296, 0.002082, 1.0, -0.0007912, 0.002056, 1.0, -0.0009296, 0.002082, 1.0, 3.813e-05, 0.001309, 1.0, -0.0007912, 0.002056, 1.0, -0.0009296, 0.002082, 1.0, 9.019e-05, 0.001251, 1.0, 3.813e-05, 0.001309, 0.005659, 1.0, 0.0, 0.005278, 1.0, 0.0, 0.005659, 1.0, 0.0, 0.005659, 1.0, 0.0, 0.005278, 1.0, 0.0, 0.005278, 1.0, 0.0, 0.004898, 1.0, 0.0, 0.005278, 1.0, 0.0, 0.005278, 1.0, 0.0, 0.004898, 1.0, 0.0, 0.004898, 1.0, 0.0, 0.005278, 1.0, 0.0, 1.411e-07, 0.8814, -0.4724, 0.0, 0.5521, -0.8338, 2.712e-08, 0.881, -0.4731, 1.411e-07, 0.8814, -0.4724, 0.0, 0.5521, -0.8338, 0.0, 0.5521, -0.8338, 0.0, 0.5539, -0.8326, 0.0, 0.5521, -0.8338, 0.0, 0.5521, -0.8338, 0.0, 0.5539, -0.8326, 0.0, 0.5521, -0.8338, 0.0, 0.5539, -0.8326, 0.0, 0.5539, -0.8326, 0.0, 0.5539, -0.8326, 0.0, 0.5539, -0.8326, 0.0, 0.5539, -0.8326, 0.0, 0.5539, -0.8326, 0.0, 0.5539, -0.8326, 0.0, 0.555, -0.8319, 0.0, 0.5539, -0.8326, 0.0, 0.5539, -0.8326, 0.0, 0.555, -0.8319, 0.0, 0.5539, -0.8326, 0.0, 0.555, -0.8319, 0.0, 0.556, -0.8312, 0.0, 0.555, -0.8319, 0.0, 0.555, -0.8319, 0.0, 0.556, -0.8312, 0.0, 0.556, -0.8312, 0.0, 0.555, -0.8319, 0.0, -0.5511, 0.8345, 0.0, -0.5529, 0.8332, 0.0, -0.5511, 0.8345, 0.0, -0.5511, 0.8345, 0.0, -0.5529, 0.8332, 0.0, -0.5529, 0.8332, 0.0, -0.5548, 0.832, 0.0, -0.5529, 0.8332, 0.0, -0.5529, 0.8332, 0.0, -0.5548, 0.832, 0.0, -0.5529, 0.8332, 0.0, -0.5548, 0.832, 0.0, -0.5548, 0.832, 0.0, -0.5548, 0.832, 0.0, -0.5548, 0.832, 0.0, -0.5548, 0.832, 0.0, -0.5548, 0.832, 0.0, -0.5548, 0.832, 0.0, -0.5558, 0.8313, 0.0, -0.5548, 0.832, 0.0, -0.5548, 0.832, 0.0, -0.5558, 0.8313, 0.0, -0.5548, 0.832, 0.0, -0.5558, 0.8313, 0.0, -0.8846, 0.4664, 0.0, -0.5558, 0.8313, 0.0, -0.5558, 0.8313, 0.0, -0.8846, 0.4664, -1.161e-06, -0.8838, 0.4678, 0.0, -0.5558, 0.8313, 9.163e-08, 0.8806, -0.4739, 0.0, 0.5521, -0.8338, 1.242e-06, 0.8797, -0.4755, 9.163e-08, 0.8806, -0.4739, 0.0, 0.5521, -0.8338, 0.0, 0.5521, -0.8338, 0.0, 0.5542, -0.8324, 0.0, 0.5521, -0.8338, 0.0, 0.5521, -0.8338, 0.0, 0.5542, -0.8324, 0.0, 0.5521, -0.8338, 0.0, 0.5542, -0.8324, 0.0, 0.5542, -0.8324, 0.0, 0.5542, -0.8324, 0.0, 0.5542, -0.8324, 0.0, 0.5542, -0.8324, 0.0, 0.5542, -0.8324, 0.0, 0.5542, -0.8324, 0.0, 0.5553, -0.8317, 0.0, 0.5542, -0.8324, 0.0, 0.5542, -0.8324, 0.0, 0.5553, -0.8317, 0.0, 0.5542, -0.8324, 0.0, 0.5553, -0.8317, 0.0, 0.5563, -0.831, 0.0, 0.5553, -0.8317, 0.0, 0.5553, -0.8317, 0.0, 0.5563, -0.831, 0.0, 0.5563, -0.831, 0.0, 0.5553, -0.8317, 0.0007596, -0.5924, 0.8056, -0.0001333, -0.5924, 0.8056, 0.0007069, -0.5924, 0.8056, 0.0007596, -0.5924, 0.8056, -0.0001315, -0.5924, 0.8056, -0.0001333, -0.5924, 0.8056, -0.0001315, -0.5924, 0.8056, -0.0001952, -0.5925, 0.8056, -0.0001333, -0.5924, 0.8056, -0.0001315, -0.5924, 0.8056, -0.0001937, -0.5925, 0.8056, -0.0001952, -0.5925, 0.8056, -0.0001937, -0.5925, 0.8056, -4.434e-06, -0.5924, 0.8056, -0.0001952, -0.5925, 0.8056, -0.0001937, -0.5925, 0.8056, 0.0, -0.5924, 0.8056, -4.434e-06, -0.5924, 0.8056, 1.0, 0.0001791, 9.509e-05, 1.0, 0.0001787, 9.506e-05, 1.0, 0.0001792, 9.509e-05, 1.0, 0.0001791, 9.509e-05, 1.0, 0.0001786, 9.506e-05, 1.0, 0.0001787, 9.506e-05, 1.0, 0.0001786, 9.506e-05, 1.0, 0.0001786, 9.507e-05, 1.0, 0.0001787, 9.506e-05, 1.0, 0.0001786, 9.506e-05, 1.0, 0.0001787, 9.506e-05, 1.0, 0.0001786, 9.507e-05, 1.0, 0.0001787, 9.506e-05, 1.0, 0.0001792, 9.508e-05, 1.0, 0.0001786, 9.507e-05, 1.0, 0.0001787, 9.506e-05, 1.0, 0.0001792, 9.508e-05, 1.0, 0.0001792, 9.508e-05, -1.0, -0.0001787, -9.508e-05, -1.0, -0.0001789, -9.507e-05, -1.0, -0.0001786, -9.508e-05, -1.0, -0.0001787, -9.508e-05, -1.0, -0.0001789, -9.507e-05, -1.0, -0.0001789, -9.507e-05, -1.0, -0.0001789, -9.507e-05, -1.0, -0.0001789, -9.506e-05, -1.0, -0.0001789, -9.507e-05, -1.0, -0.0001789, -9.507e-05, -1.0, -0.0001789, -9.506e-05, -1.0, -0.0001789, -9.506e-05, -1.0, -0.0001789, -9.506e-05, -1.0, -0.000179, -9.507e-05, -1.0, -0.0001789, -9.506e-05, -1.0, -0.0001789, -9.506e-05, -1.0, -0.000179, -9.507e-05, -1.0, -0.000179, -9.507e-05, 0.0003441, 0.5923, -0.8057, 0.0003555, 0.5923, -0.8057, 0.0003439, 0.5923, -0.8057, 0.0003441, 0.5923, -0.8057, 0.0003534, 0.5923, -0.8057, 0.0003555, 0.5923, -0.8057, 0.0003534, 0.5923, -0.8057, 0.0001705, 0.5923, -0.8057, 0.0003555, 0.5923, -0.8057, 0.0003534, 0.5923, -0.8057, 0.0001665, 0.5923, -0.8057, 0.0001705, 0.5923, -0.8057, 0.0001665, 0.5923, -0.8057, 2.276e-05, 0.5923, -0.8057, 0.0001705, 0.5923, -0.8057, 0.0001665, 0.5923, -0.8057, 1.92e-05, 0.5923, -0.8057, 2.276e-05, 0.5923, -0.8057, -0.04202, -5.276e-08, -0.9991, 0.0001961, -4.355e-09, -1.0, -0.04202, -6.148e-08, -0.9991, -0.04202, -5.276e-08, -0.9991, 0.000256, -1.933e-06, -1.0, 0.0001961, -4.355e-09, -1.0, 0.0001961, -4.355e-09, -1.0, 0.000256, -1.933e-06, -1.0, 0.04214, 0.0, -0.9991, 0.0001961, -4.355e-09, -1.0, 0.04214, 0.0, -0.9991, 0.04214, 0.0, -0.9991])] * 3)])
me_wood_stairs128_physics = bpy.data.meshes.new('wood_stairs128_physics')
me_wood_stairs128_physics.from_pydata([(-58.12, 0.06317, 0.06206), (-58.12, 0.06318, -11.88), (-58.12, -203.7, -136.1), (-58.12, -203.7, -148.0), (53.78, 0.06318, 0.06206), (53.78, -203.7, -136.1), (53.78, -203.7, -148.0), (53.78, 0.06318, -11.88)], [], [(0, 1, 2), (2, 1, 3), (0, 2, 4), (2, 5, 4), (2, 3, 5), (3, 6, 5), (1, 0, 7), (7, 0, 4), (5, 7, 4), (3, 1, 7), (6, 3, 7), (6, 7, 5)])
me_wood_stairs128_physics.polygons.foreach_set('use_smooth', [True] * 12)
_uv = me_wood_stairs128_physics.uv_layers.new(name='UVMap')
_uv.uv.foreach_set('vector', [0.0, 0.0, 0.0, 0.0, 0.0, 0.0, 0.0, 0.0, 0.0, 0.0, 0.0, 0.0, 0.0, 0.0, 0.0, 0.0, 0.0, 0.0, 0.0, 0.0, 0.0, 0.0, 0.0, 0.0, 0.0, 0.0, 0.0, 0.0, 0.0, 0.0, 0.0, 0.0, 0.0, 0.0, 0.0, 0.0, 0.0, 0.0, 0.0, 0.0, 0.0, 0.0, 0.0, 0.0, 0.0, 0.0, 0.0, 0.0, 0.0, 0.0, 0.0, 0.0, 0.0, 0.0, 0.0, 0.0, 0.0, 0.0, 0.0, 0.0, 0.0, 0.0, 0.0, 0.0, 0.0, 0.0, 0.0, 0.0, 0.0, 0.0, 0.0, 0.0])
me_wood_stairs128_physics.materials.append(mat_phy)
me_wood_stairs128_physics.use_remesh_fix_poles = True
me_wood_stairs128_physics.use_remesh_preserve_attributes = False
me_wood_stairs128_physics.update()
me_wood_stairs128_physics.normals_split_custom_set([tuple(v) for v in zip(*[iter([0.4804, -0.8721, -0.09301, -0.5793, 0.7972, -0.1701, 0.5699, -0.8171, -0.08725, 0.5699, -0.8171, -0.08725, -0.5793, 0.7972, -0.1701, -0.5199, 0.853, -0.04553, 0.4804, -0.8721, -0.09301, 0.5699, -0.8171, -0.08725, 0.5378, -0.8419, 0.04495, 0.5699, -0.8171, -0.08725, 0.6091, -0.7756, 0.1655, 0.5378, -0.8419, 0.04495, 0.5699, -0.8171, -0.08725, -0.5199, 0.853, -0.04553, 0.6091, -0.7756, 0.1655, -0.5199, 0.853, -0.04553, -0.5183, 0.8504, 0.09069, 0.6091, -0.7756, 0.1655, -0.5793, 0.7972, -0.1701, 0.4804, -0.8721, -0.09301, -0.5857, 0.806, 0.08604, -0.5857, 0.806, 0.08604, 0.4804, -0.8721, -0.09301, 0.5378, -0.8419, 0.04495, 0.6091, -0.7756, 0.1655, -0.5857, 0.806, 0.08604, 0.5378, -0.8419, 0.04495, -0.5199, 0.853, -0.04553, -0.5793, 0.7972, -0.1701, -0.5857, 0.806, 0.08604, -0.5183, 0.8504, 0.09069, -0.5199, 0.853, -0.04553, -0.5857, 0.806, 0.08604, -0.5183, 0.8504, 0.09069, -0.5857, 0.806, 0.08604, 0.6091, -0.7756, 0.1655])] * 3)])
arm_wood_stairs128_qc_skeleton = bpy.data.armatures.new('wood_stairs128.qc_skeleton')  # bones are not reproduced

# ---- objects
ob_wood_stairs128_qc_skeleton = bpy.data.objects.new('wood_stairs128.qc_skeleton', arm_wood_stairs128_qc_skeleton)
ob_wood_stairs128_reference = bpy.data.objects.new('wood_stairs128_reference', me_wood_stairs128_reference)
ob_wood_stairs128_physics = bpy.data.objects.new('wood_stairs128_physics', me_wood_stairs128_physics)

# ---- transforms, parenting, visibility, modifiers, constraints
ob_wood_stairs128_qc_skeleton.location = (0.0, 0.0, 0.0)
ob_wood_stairs128_qc_skeleton.show_in_front = True
ob_wood_stairs128_reference.parent = ob_wood_stairs128_qc_skeleton
ob_wood_stairs128_reference.location = (0.0, 0.0, 0.0)
_vg = ob_wood_stairs128_reference.vertex_groups.new(name='static_prop')
_vg.add([0, 1, 2, 3, 4, 5, 6, 7, 8, 9, 10, 11, 12, 13, 14, 15, 16, 17, 18, 19, 20, 21, 22, 23, 24, 25, 26, 27, 28, 29, 30, 31, 32, 33, 34, 35, 36, 37, 38, 39, 40, 41, 42, 43, 44, 45, 46, 47, 48, 49, 50, 51, 52, 53, 54, 55, 56, 57, 58, 59, 60, 61, 62, 63, 64, 65, 66, 67, 68, 69, 70, 71, 72, 73, 74, 75, 76, 77, 78, 79, 80, 81, 82, 83, 84, 85, 86, 87, 88, 89, 90, 91, 92, 93, 94, 95, 96, 97, 98, 99, 100, 101, 102, 103, 104, 105, 106, 107, 108, 109, 110, 111, 112, 113, 114, 115, 116, 117, 118, 119, 120, 121, 122, 123, 124, 125, 126, 127, 128, 129, 130, 131, 132, 133, 134, 135, 136, 137, 138, 139, 140, 141, 142, 143, 144, 145, 146, 147, 148, 149, 150, 151, 152, 153, 154, 155, 156, 157, 158, 159, 160, 161, 162, 163, 164, 165, 166, 167, 168, 169, 170, 171, 172, 173, 174, 175, 176, 177, 178, 179, 180, 181, 182, 183, 184, 185, 186, 187, 188, 189, 190, 191, 192, 193, 194, 195, 196, 197, 198, 199, 200, 201, 202, 203, 204, 205, 206, 207, 208, 209, 210, 211, 212, 213, 214, 215, 216, 217, 218, 219, 220, 221, 222, 223, 224, 225, 226, 227, 228, 229, 230, 231, 232, 233, 234, 235, 236, 237, 238, 239, 240, 241, 242, 243, 244, 245, 246, 247, 248, 249, 250, 251, 252, 253, 254, 255, 256, 257, 258, 259, 260, 261, 262, 263, 264, 265, 266, 267, 268, 269, 270, 271, 272, 273, 274, 275, 276, 277, 278, 279], 1.0, 'REPLACE')
_m = ob_wood_stairs128_reference.modifiers.new('Armature', 'ARMATURE')
_m.object = ob_wood_stairs128_qc_skeleton
ob_wood_stairs128_physics.parent = ob_wood_stairs128_qc_skeleton
ob_wood_stairs128_physics.location = (0.0, 0.0, 0.0)
ob_wood_stairs128_physics.display_type = 'SOLID'
ob_wood_stairs128_physics.show_wire = True
_vg = ob_wood_stairs128_physics.vertex_groups.new(name='static_prop')
_vg.add([0, 1, 2, 3, 4, 5, 6, 7], 1.0, 'REPLACE')
_m = ob_wood_stairs128_physics.modifiers.new('Armature', 'ARMATURE')
_m.object = ob_wood_stairs128_qc_skeleton

# ---- collection membership
scene.collection.objects.link(ob_wood_stairs128_qc_skeleton)
scene.collection.objects.link(ob_wood_stairs128_reference)
scene.collection.objects.link(ob_wood_stairs128_physics)
col_wood_stairs128.objects.link(ob_wood_stairs128_qc_skeleton)
col_wood_stairs128.objects.link(ob_wood_stairs128_reference)
col_wood_stairs128.objects.link(ob_wood_stairs128_physics)

# ---- scene / render settings (as saved in the file)
scene.frame_start = 1; scene.frame_end = 250; scene.frame_set(0)
scene.render.engine = 'BLENDER_EEVEE_NEXT'
scene.cycles.use_denoising = False
scene.cycles.samples = 128
scene.cycles.sampling_pattern = 'TABULATED_SOBOL'
scene.cycles.use_adaptive_sampling = False
scene.cycles.use_light_tree = False
scene.view_settings.view_transform = 'Filmic'
bpy.context.view_layer.update()

# ---- added for rendering (the .blend has no active camera and no usable light): camera, sun + grey world if the file has none
cam_auto = bpy.data.cameras.new('AutoCamera')
cam_auto.lens = 50.0
cam_auto.sensor_width = 36.0
cam_auto.clip_end = 4616.34
ob_auto_camera = bpy.data.objects.new('AutoCamera', cam_auto)
scene.collection.objects.link(ob_auto_camera)
ob_auto_camera.location = (261.258, -417.556, 130.668)
ob_auto_camera.rotation_euler = (1.09748, -7.21219e-08, 0.694738)
scene.camera = ob_auto_camera
light_auto_sun = bpy.data.lights.new('AutoSun', 'SUN')
light_auto_sun.energy = 3.0
light_auto_sun.angle = 0.0523599
ob_auto_sun = bpy.data.objects.new('AutoSun', light_auto_sun)
scene.collection.objects.link(ob_auto_sun)
ob_auto_sun.rotation_euler = (0.872665, 0.174533, 0.523599)
if scene.world is None:
    world_auto = bpy.data.worlds.new('AutoWorld')
    world_auto.color = (0.3, 0.3, 0.3)
    scene.world = world_auto
bpy.context.view_layer.update()
